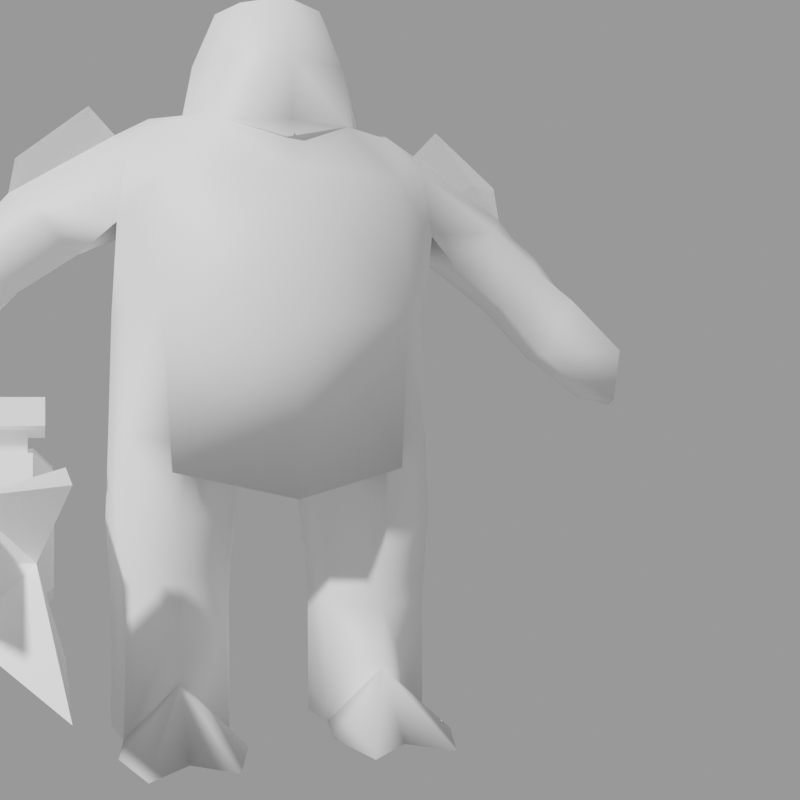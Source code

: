 # Source: ogre.mdl.blend  (saved by Blender 4.5.90; exported with 4.5.12 LTS)
import bpy
from mathutils import Matrix  # noqa: F401  (used for matrix-valued properties, if any)

bpy.ops.wm.read_factory_settings(use_empty=True)
scene = bpy.context.scene
scene.name = 'Empty'

# ---- images (referenced by path relative to the original .blend; pixels are not part of the script)
import os
ASSET_DIR = os.environ.get("B2B_ASSET_DIR", "")  # directory of the original .blend (textures are referenced by path, not embedded)
HERE = os.path.dirname(os.path.abspath(__file__))  # packed textures are extracted next to this script under _unpacked/

def load_image(name, relpath, width, height, colorspace="sRGB"):
    """Load a texture the original file referenced (path relative to the .blend, or extracted next to this script)."""
    p = next((c for c in (os.path.join(HERE, relpath), os.path.join(ASSET_DIR, relpath)) if relpath and os.path.exists(c)), "")
    if p:
        img = bpy.data.images.load(p, check_existing=True)
        img.name = name
    else:  # same state as the original file: an image datablock whose file is absent (Cycles renders it pink)
        img = bpy.data.images.new(name, width, height)
        img.source = "FILE"
        img.filepath = "//" + (relpath or name)
    img.colorspace_settings.name = colorspace
    return img
img_ogre_mdl_0_png = load_image('ogre.mdl.0.png', 'textures/ogre.mdl.0.png', 1024, 1024, 'sRGB')

# ---- materials (node trees are filled in below, after node groups)
mat_skin0 = bpy.data.materials.new('skin0')

# ---- material node trees
mat_skin0.use_nodes = True; mat_skin0.node_tree.nodes.clear()
_N = mat_skin0.node_tree.nodes; _L = mat_skin0.node_tree.links
n0 = _N.new('ShaderNodeBsdfPrincipled'); n0.name = 'Principled BSDF'; n0.location = (10, 300)
n1 = _N.new('ShaderNodeOutputMaterial'); n1.name = 'Material Output'; n1.location = (300, 300)
n2 = _N.new('ShaderNodeTexImage'); n2.name = 'Image Texture'; n2.location = (-295, 280)
n2.image = img_ogre_mdl_0_png
n2.interpolation = 'Closest'
_L.new(n0.outputs[0], n1.inputs[0])
_L.new(n2.outputs[1], n0.inputs[0])
n1.is_active_output = True

# ---- cameras
cam_camera = bpy.data.cameras.new('Camera')

# ---- meshes
me_barrelfang = bpy.data.meshes.new('barrelfang')
me_barrelfang.from_pydata([(-9.537e-07, -1.919, 7.559), (-5.694, -0.9078, 7.345), (-5.694, -0.289, 7.579), (-7.958, -0.9078, 7.345), (-7.958, -0.289, 7.579), (-5.694, -0.3983, 5.999), (-5.694, 0.2205, 6.233), (-7.958, -0.3983, 5.999), (-7.958, 0.2205, 6.233), (-8.331, -1.037, 7.223), (-8.331, -0.7494, 7.861), (-8.331, -0.3993, 6.936), (-8.331, -0.112, 7.573), (-5.321, -1.037, 7.223), (-5.321, -0.7494, 7.861), (-5.321, -0.3993, 6.936), (-5.321, -0.112, 7.573), (-8.702, -3.963, 6.464), (-8.702, -8.775, 6.464), (-8.702, -8.775, 2.716), (-6.826, -3.963, 3.266), (-5.5, -3.963, 4.59), (-4.952, -3.963, 2.715), (-4.952, -8.775, 2.715), (-6.826, -3.963, 5.916), (-4.952, -3.963, 6.465), (-4.952, -8.775, 6.465), (-8.386, -3.276, 3.029), (-8.15, -3.963, 4.59), (-6.826, -3.268, 3.559), (-8.702, -3.963, 2.716), (-5.265, -3.276, 3.03), (-6.826, -3.261, 5.639), (-5.795, -3.268, 4.59), (-6.826, -3.516, 4.59), (-5.267, -3.276, 6.151), (-8.386, -3.276, 6.151), (-7.875, -3.261, 4.59), (-5.579, -2.51, 5.681), (-5.579, -2.51, 3.499), (-5.579, -1.149, 6.619), (-5.579, 1.799, 6.619), (-5.579, 4.035, 5.563), (-5.579, 4.035, 3.604), (-5.579, 3.41, 2.963), (-5.579, -1.274, 2.963), (-5.14, -1.79, 5.456), (-5.14, -1.79, 3.775), (-5.14, -0.7417, 6.17), (-5.14, 1.703, 6.17), (-5.14, 3.258, 5.363), (-5.14, 3.258, 3.856), (-5.14, 2.777, 3.362), (-5.14, -0.838, 3.362), (-8.073, -2.51, 5.681), (-8.073, -2.51, 3.499), (-8.073, -1.149, 6.619), (-8.073, 1.799, 6.619), (-8.073, 4.035, 5.563), (-8.073, 4.035, 3.604), (-8.073, 3.41, 2.963), (-8.073, -1.274, 2.963), (-8.513, -1.79, 5.456), (-8.513, -1.79, 3.775), (-8.513, -0.7417, 6.17), (-8.513, 1.703, 6.17), (-8.513, 3.258, 5.363), (-8.513, 3.258, 3.856), (-8.513, 2.777, 3.362), (-8.513, -0.838, 3.362), (-10.29, 2.836, 4.073), (-10.29, 2.836, 5.055), (-8.281, 2.836, 4.073), (-8.281, 2.836, 5.055), (-9.562, 0.743, 4.073), (-9.562, 0.743, 5.055), (-8.281, 0.743, 4.073), (-8.281, 0.743, 5.055), (-6.826, -2.351, 3.669), (-6.826, -2.351, 5.511), (-6.826, -3.443, 3.669), (-6.826, -3.443, 5.511), (-7.749, -3.443, 4.59), (-5.904, -3.443, 4.59), (-7.749, -2.351, 4.59), (-5.904, -2.351, 4.59), (-6.249, 3.653, 4.287), (-6.523, 3.653, 4.012), (-6.249, 4.661, 4.287), (-6.523, 4.661, 4.012), (-7.129, 3.653, 5.168), (-7.404, 3.653, 4.893), (-7.129, 4.661, 5.168), (-7.404, 4.661, 4.893), (-6.251, 3.653, 4.014), (-6.251, 4.661, 4.014), (-7.402, 3.653, 5.166), (-7.402, 4.661, 5.166), (-5.92, 5.263, 3.14), (-8.277, 5.263, 5.497), (-8.094, 4.602, 5.311), (-6.105, 4.602, 3.323), (-5.376, 5.263, 3.683), (-7.733, 5.263, 6.04), (-7.548, 4.602, 5.857), (-5.559, 4.602, 3.869), (-2.969, 0.2341, 14.5), (-2.906, -0.8064, 14.05), (-1.529, -1.333, 14.29), (-2.185, 0.07699, 14.61), (-6.839, -0.4848, 11.14), (-5.569, -0.6248, 12.1), (-6.554, 0.3422, 12.06), (-3.885, 0.3008, 3.828), (-3.054, 1.55, 4.902), (-2.982, 1.526, 2.833), (-2.4, -3.014, 0.0307), (-1.184, -0.726, 0.01594), (-0.9824, -2.154, 0.03061), (-1.463, -3.88, 0.0307), (-3.585, -1.022, 6.931), (-3.554, -1.02, 9.815), (-3.831, 0.1128, 9.772), (-3.903, 0.1725, 6.931), (-1.925, 2.532, 12.11), (-1.036e-06, 2.834, 12.08), (-7.702e-07, 2.659, 8.662), (-1.828, 2.398, 8.753), (-7.189, 0.9727, 8.966), (-8.47, 0.264, 7.916), (-8.961, 1.338, 7.859), (-0.99, 0.5191, 2.833), (-0.9393, 0.5528, 3.828), (-1.218, -0.6956, 3.828), (-1.268, -0.7714, 2.833), (-8.077, 0.3456, 10.61), (-7.911, -0.4317, 10.39), (-7.174, 0.3923, 11.62), (-3.615, -0.726, 0.0307), (-3.812, 0.4394, 0.0307), (-0.9872, 0.4394, 0.01594), (-1.342e-06, 0.1494, 17.69), (-1.392, 0.184, 17.15), (-0.9543, -0.8298, 17.14), (-1.27, 1.527, 15.72), (-1.279e-06, 1.989, 15.79), (-1.177e-06, 1.922, 14.47), (-1.618, 1.615, 14.49), (-3.779, -0.9855, 11.83), (-2.878, -1.848, 9.865), (-2.704, -1.665, 13.05), (-2.989, 1.787, 0.0307), (-1.811, 1.787, 0.0307), (-2.4, -1.529, 3.828), (-2.4, -1.308, 2.833), (-2.367, -1.691, 6.931), (-2.947, 1.095, 14.29), (-3.607, 1.637, 13.62), (-1.084e-06, -2.117, 15.59), (-1.363, -1.381, 15.68), (-9.781e-07, -2.08, 14.16), (-0.6351, 0.7149, 6.494), (-1.648, 2.063, 6.931), (-6.236e-07, 1.936, 7.139), (-5.656e-07, 0.6451, 7.118), (-2.4, -1.284, 1.368), (-9.769e-07, -1.617, 13.88), (-2.662, -2.042, 6.202), (-5.93, -0.4132, 10.19), (-4.621, -0.5693, 11.09), (-3.197, 1.557, 8.973), (-3.151, 1.699, 6.931), (-8.534e-07, -2.749, 12.9), (-2.953e-07, -2.927, 5.606), (-4.868e-07, -1.919, 7.559), (-5.083e-07, -0.6807, 7.127), (-0.9676, -0.6667, 6.666), (-1.239e-06, -1.382, 17.21), (-3.96, 0.2419, 5.044), (-3.665, -1.036, 5.044), (-2.438, -1.596, 5.076), (-1.075, -0.7454, 5.044), (-3.739, 0.3407, 14.08), (-3.532, -0.8893, 13.34), (-9.49, 0.2474, 8.933), (-9.06, -0.8587, 9.099), (-5.445, 1.539, 10.81), (-3.337, -3.88, 0.0307), (-3.815, 0.3904, 2.833), (-5.403, 1.477, 12.24), (-4.588, 1.458, 11.37), (-6.197, 1.548, 11.6), (-3.34, 1.541, 11.91), (-0.7966, 0.6644, 5.044), (-1.951, 0.1097, 15.81), (-5.801e-07, -3.215, 9.544), (-6.125, 0.3457, 12.57), (-1.745, 1.722, 4.902), (-9.081, 1.33, 9.076), (-7.921, 0.992, 10.3), (-6.942, 1.347, 11.03), (-3.555, -0.8765, 2.833), (-9.333, 0.2474, 7.664), (-8.886, -0.8669, 7.812), (-7.128, -0.403, 8.976), (-6.155, 1.345, 10.2), (-3.617, -0.8787, 3.828), (-0.9743, 1.224, 17.2), (-1.38e-06, 1.576, 17.36), (-1.884, 2.108, 13.59), (-1.818, 1.575, 2.833), (-3.817, -2.154, 0.0308), (-4.347, 0.3401, 14.73), (-5.978, 0.3427, 13.39), (-1.132e-06, 2.409, 13.6), (2.969, 0.2341, 14.5), (2.185, 0.07699, 14.61), (1.529, -1.333, 14.29), (2.906, -0.8064, 14.05), (6.839, -0.4848, 11.14), (6.554, 0.3422, 12.06), (5.569, -0.6248, 12.1), (3.885, 0.3008, 3.828), (2.982, 1.526, 2.833), (3.054, 1.55, 4.902), (2.4, -3.014, 0.03071), (1.463, -3.88, 0.03071), (0.9824, -2.154, 0.03061), (1.184, -0.726, 0.01594), (3.585, -1.022, 6.931), (3.903, 0.1725, 6.931), (3.831, 0.1128, 9.772), (3.554, -1.02, 9.815), (1.925, 2.532, 12.11), (1.828, 2.398, 8.753), (7.189, 0.9727, 8.966), (8.961, 1.338, 7.859), (8.47, 0.264, 7.916), (0.99, 0.5191, 2.833), (1.268, -0.7714, 2.833), (1.218, -0.6956, 3.828), (0.9393, 0.5528, 3.828), (8.077, 0.3456, 10.61), (7.174, 0.3923, 11.62), (7.911, -0.4317, 10.39), (3.615, -0.726, 0.03071), (0.9872, 0.4394, 0.01594), (3.812, 0.4394, 0.03071), (0.9543, -0.8298, 17.14), (1.392, 0.184, 17.15), (1.27, 1.527, 15.72), (1.618, 1.615, 14.49), (3.779, -0.9855, 11.83), (2.704, -1.665, 13.05), (2.878, -1.848, 9.865), (1.811, 1.787, 0.03071), (2.989, 1.787, 0.03071), (2.4, -1.529, 3.828), (2.4, -1.308, 2.833), (2.367, -1.691, 6.931), (2.947, 1.095, 14.29), (3.607, 1.637, 13.62), (1.363, -1.381, 15.68), (0.6351, 0.7149, 6.494), (1.648, 2.063, 6.931), (2.4, -1.284, 1.368), (2.662, -2.042, 6.202), (5.93, -0.4132, 10.19), (4.621, -0.5693, 11.09), (3.151, 1.699, 6.931), (3.197, 1.557, 8.973), (0.9676, -0.6667, 6.666), (3.665, -1.036, 5.044), (3.96, 0.2419, 5.044), (1.075, -0.7454, 5.044), (2.438, -1.596, 5.076), (3.739, 0.3407, 14.08), (3.532, -0.8893, 13.34), (9.06, -0.8587, 9.099), (9.49, 0.2474, 8.933), (5.445, 1.539, 10.81), (3.337, -3.88, 0.03071), (3.815, 0.3904, 2.833), (5.403, 1.477, 12.24), (6.197, 1.548, 11.6), (4.588, 1.458, 11.37), (3.34, 1.541, 11.91), (0.7966, 0.6644, 5.044), (1.951, 0.1098, 15.81), (6.125, 0.3457, 12.57), (1.745, 1.722, 4.902), (7.921, 0.992, 10.3), (9.081, 1.33, 9.076), (6.942, 1.347, 11.03), (3.555, -0.8765, 2.833), (8.886, -0.8669, 7.812), (9.333, 0.2474, 7.664), (6.155, 1.345, 10.2), (7.128, -0.403, 8.976), (3.617, -0.8787, 3.828), (0.9743, 1.224, 17.2), (1.884, 2.108, 13.59), (1.818, 1.575, 2.833), (3.817, -2.154, 0.0308), (4.347, 0.3401, 14.73), (5.978, 0.3427, 13.39)], [], [(2, 1, 5, 6), (3, 7, 5, 1), (4, 8, 7, 3), (9, 10, 12, 11), (11, 15, 13, 9), (10, 14, 16, 12), (4, 2, 6, 8), (11, 12, 16, 15), (13, 15, 16, 14), (9, 13, 14, 10), (28, 24, 18), (28, 37, 27, 30), (18, 17, 28), (21, 26, 24), (21, 33, 35, 25), (21, 22, 31, 33), (19, 30, 20), (28, 19, 20), (30, 27, 29, 20), (24, 34, 21), (26, 21, 25), (22, 20, 29, 31), (23, 20, 22), (21, 20, 23), (20, 34, 28), (20, 21, 34), (28, 17, 36, 37), (19, 28, 30), (17, 24, 32, 36), (23, 22, 21), (18, 24, 17), (26, 25, 24), (28, 34, 24), (24, 25, 35, 32), (33, 32, 35), (32, 37, 36), (29, 27, 37), (32, 33, 29, 37), (29, 33, 31), (54, 62, 63, 55), (44, 43, 51, 52), (58, 57, 41, 42), (59, 67, 66, 58), (57, 56, 40, 41), (58, 66, 65, 57), (61, 60, 44, 45), (56, 64, 62, 54), (57, 65, 64, 56), (55, 61, 45, 39), (55, 63, 69, 61), (60, 59, 43, 44), (59, 58, 42, 43), (61, 69, 68, 60), (62, 64, 65, 66, 67, 68, 69, 63), (60, 68, 67, 59), (46, 47, 53, 52, 51, 50, 49, 48), (40, 38, 46, 48), (43, 42, 50, 51), (41, 40, 48, 49), (39, 45, 53, 47), (38, 39, 47, 46), (45, 44, 52, 53), (42, 41, 49, 50), (56, 54, 38, 40), (38, 54, 55, 39), (70, 71, 73, 72), (76, 77, 75, 74), (74, 75, 71, 70), (72, 76, 74, 70), (77, 73, 71, 75), (78, 80, 82, 84), (79, 84, 82, 81), (79, 81, 83, 85), (78, 85, 83, 80), (90, 86, 88, 92), (95, 94, 87, 89), (95, 88, 86, 94), (97, 96, 90, 92), (87, 91, 93, 89), (97, 93, 91, 96), (102, 105, 101, 98), (98, 99, 103, 102), (101, 105, 104, 100), (101, 100, 99, 98), (105, 102, 103, 104), (103, 99, 100, 104), (106, 107, 108, 109), (110, 111, 112), (113, 114, 115), (116, 117, 118, 119), (120, 121, 122, 123), (124, 125, 126, 127), (128, 129, 130), (131, 132, 133, 134), (135, 136, 110, 137), (138, 139, 140, 117), (141, 142, 143), (144, 145, 146, 147), (148, 149, 150), (139, 151, 152, 140), (153, 154, 134, 133), (120, 155, 149, 121), (156, 147, 157), (158, 159, 108, 160), (161, 162, 163, 164), (165, 118, 117), (160, 108, 166), (127, 163, 162), (149, 155, 167), (168, 169, 111, 110), (116, 138, 117), (122, 170, 171, 123), (108, 150, 172, 166), (173, 167, 155, 174), (175, 176, 161, 164), (177, 143, 159, 158), (123, 178, 179, 120), (155, 180, 181, 176), (182, 156, 157), (148, 150, 183), (135, 184, 185, 136), (186, 169, 168), (116, 165, 187), (151, 139, 188, 115), (189, 190, 186, 191), (192, 122, 148), (148, 183, 111, 169), (193, 161, 176, 181), (194, 144, 147, 109), (195, 149, 167, 173), (176, 175, 174, 155), (150, 107, 183), (196, 111, 183, 182), (120, 179, 180, 155), (171, 162, 197, 114), (128, 130, 198, 199), (172, 150, 149, 195), (112, 191, 200, 137), (132, 193, 181, 133), (190, 169, 186), (122, 192, 170), (138, 165, 154, 201), (185, 184, 202, 203), (168, 204, 128, 205), (178, 113, 206, 179), (115, 188, 113), (116, 119, 165), (205, 128, 199, 200), (192, 148, 169, 190), (204, 136, 185, 203), (145, 144, 207, 208), (168, 205, 186), (117, 140, 131, 134), (196, 182, 157, 189), (179, 206, 153, 180), (143, 177, 141), (180, 153, 133, 181), (156, 182, 106), (192, 157, 209), (114, 113, 178), (192, 190, 189, 157), (140, 152, 210, 131), (168, 110, 136, 204), (207, 141, 208), (112, 196, 189, 191), (161, 193, 197, 162), (147, 209, 157), (138, 116, 187, 211), (132, 210, 197), (137, 110, 112), (191, 186, 205, 200), (142, 207, 144, 194), (113, 188, 201, 206), (114, 197, 210, 115), (114, 178, 123, 171), (134, 154, 165, 117), (112, 111, 196), (107, 182, 183), (139, 138, 201, 188), (211, 187, 165), (206, 201, 154, 153), (137, 200, 199, 135), (210, 132, 131), (115, 210, 152, 151), (197, 193, 132), (212, 213, 196, 182), (184, 198, 130, 202), (135, 199, 198, 184), (203, 202, 129), (129, 202, 130), (204, 203, 129), (128, 204, 129), (165, 138, 211), (165, 119, 118), (109, 108, 159, 194), (194, 159, 143, 142), (141, 207, 142), (109, 147, 156, 106), (182, 107, 106), (150, 108, 107), (209, 124, 192), (147, 146, 214, 209), (162, 171, 127), (127, 170, 192, 124), (209, 214, 125, 124), (171, 170, 127), (148, 122, 121), (127, 126, 163), (148, 121, 149), (215, 216, 217, 218), (219, 220, 221), (222, 223, 224), (225, 226, 227, 228), (229, 230, 231, 232), (233, 234, 126, 125), (235, 236, 237), (238, 239, 240, 241), (242, 243, 219, 244), (245, 228, 246, 247), (141, 248, 249), (250, 251, 146, 145), (252, 253, 254), (247, 246, 255, 256), (257, 240, 239, 258), (229, 232, 254, 259), (260, 261, 251), (158, 160, 217, 262), (263, 164, 163, 264), (265, 228, 227), (160, 166, 217), (234, 264, 163), (254, 266, 259), (267, 219, 221, 268), (225, 228, 245), (231, 230, 269, 270), (217, 166, 172, 253), (173, 174, 259, 266), (175, 164, 263, 271), (177, 158, 262, 248), (230, 229, 272, 273), (259, 271, 274, 275), (276, 261, 260), (252, 277, 253), (242, 244, 278, 279), (280, 267, 268), (225, 281, 265), (256, 223, 282, 247), (283, 284, 280, 285), (286, 252, 231), (252, 268, 221, 277), (287, 274, 271, 263), (288, 216, 251, 250), (195, 173, 266, 254), (271, 259, 174, 175), (253, 277, 218), (289, 276, 277, 221), (229, 259, 275, 272), (269, 224, 290, 264), (235, 291, 292, 236), (172, 195, 254, 253), (220, 243, 293, 284), (241, 240, 274, 287), (285, 280, 268), (231, 270, 286), (245, 294, 258, 265), (278, 295, 296, 279), (267, 297, 235, 298), (273, 272, 299, 222), (223, 222, 282), (225, 265, 226), (297, 293, 291, 235), (286, 285, 268, 252), (298, 295, 278, 244), (145, 208, 300, 250), (267, 280, 297), (228, 239, 238, 246), (289, 283, 261, 276), (272, 275, 257, 299), (248, 141, 177), (275, 274, 240, 257), (260, 215, 276), (286, 301, 261), (224, 273, 222), (286, 261, 283, 285), (246, 238, 302, 255), (267, 298, 244, 219), (300, 208, 141), (220, 284, 283, 289), (263, 264, 290, 287), (251, 261, 301), (245, 303, 281, 225), (241, 290, 302), (243, 220, 219), (284, 293, 297, 280), (249, 288, 250, 300), (222, 299, 294, 282), (224, 223, 302, 290), (224, 269, 230, 273), (239, 228, 265, 258), (220, 289, 221), (218, 277, 276), (247, 282, 294, 245), (303, 265, 281), (299, 257, 258, 294), (243, 242, 291, 293), (302, 238, 241), (223, 256, 255, 302), (290, 241, 287), (304, 276, 289, 305), (279, 296, 236, 292), (242, 279, 292, 291), (295, 237, 296), (237, 236, 296), (298, 237, 295), (235, 237, 298), (265, 303, 245), (265, 227, 226), (216, 288, 262, 217), (288, 249, 248, 262), (141, 249, 300), (216, 215, 260, 251), (276, 215, 218), (253, 218, 217), (301, 286, 233), (251, 301, 214, 146), (264, 234, 269), (234, 233, 286, 270), (301, 233, 125, 214), (269, 234, 270), (252, 232, 231), (234, 163, 126), (252, 254, 232), (212, 182, 196, 213), (304, 305, 289, 276)])
me_barrelfang.polygons.foreach_set('use_smooth', [0, 0, 0, 0, 0, 0, 0, 0, 0, 0, 0, 0, 0, 0, 0, 0, 0, 0, 0, 0, 0, 0, 0, 0, 0, 0, 0, 0, 0, 0, 0, 0, 0, 0, 0, 0, 0, 0, 0, 0, 0, 0, 0, 0, 0, 0, 0, 0, 0, 0, 0, 0, 0, 0, 0, 0, 0, 0, 0, 0, 0, 0, 0, 0, 0, 0, 0, 0, 0, 0, 0, 0, 0, 0, 0, 0, 0, 0, 0, 0, 0, 0, 0, 0, 0, 0, 1, 1, 1, 1, 1, 1, 1, 1, 1, 1, 1, 1, 1, 1, 1, 1, 1, 1, 1, 1, 1, 1, 1, 1, 1, 1, 1, 1, 1, 1, 1, 1, 1, 1, 1, 1, 1, 1, 1, 1, 1, 1, 1, 1, 1, 1, 1, 1, 1, 1, 1, 1, 1, 1, 1, 1, 1, 1, 1, 1, 1, 1, 1, 1, 1, 1, 1, 1, 1, 1, 1, 1, 1, 1, 1, 1, 1, 1, 1, 1, 1, 1, 1, 1, 1, 1, 1, 1, 1, 1, 1, 1, 1, 1, 1, 1, 1, 1, 1, 1, 1, 1, 1, 1, 1, 1, 1, 1, 1, 1, 1, 1, 1, 1, 1, 1, 1, 1, 1, 1, 1, 1, 1, 1, 1, 1, 1, 1, 1, 1, 1, 1, 1, 1, 1, 1, 1, 1, 1, 1, 1, 1, 1, 1, 1, 1, 1, 1, 1, 1, 1, 1, 1, 1, 1, 1, 1, 1, 1, 1, 1, 1, 1, 1, 1, 1, 1, 1, 1, 1, 1, 1, 1, 1, 1, 1, 1, 1, 1, 1, 1, 1, 1, 1, 1, 1, 1, 1, 1, 1, 1, 1, 1, 1, 1, 1, 1, 1, 1, 1, 1, 1, 1, 1, 1, 1, 1, 1, 1, 1, 1, 1, 1, 1, 1, 1, 1, 1, 1, 1, 1, 1, 1, 1, 1, 1, 1, 1, 1, 1, 1, 1, 1, 1, 1, 1, 1, 1, 1, 1, 1, 1, 1, 1, 1, 1, 1, 1])
_k = set([(182, 196), (182, 212), (196, 213), (212, 213), (276, 289), (276, 304), (289, 305), (304, 305)])
me_barrelfang.attributes.new('sharp_edge', 'BOOLEAN', 'EDGE').data.foreach_set('value', [ (min(e.vertices), max(e.vertices)) in _k for e in me_barrelfang.edges])
_uv = me_barrelfang.uv_layers.new(name='UVMap')
_uv.uv.foreach_set('vector', [0.9902, 0.3965, 0.9902, 0.416, 0.9512, 0.416, 0.9512, 0.3965, 0.9902, 0.3184, 0.9512, 0.3184, 0.9512, 0.2559, 0.9902, 0.2559, 0.9902, 0.334, 0.9512, 0.334, 0.9512, 0.3184, 0.9902, 0.3184, 0.1504, 0.9863, 0.1504, 0.9668, 0.1699, 0.9668, 0.1699, 0.9863, 0.1699, 0.9082, 0.252, 0.9082, 0.252, 0.9277, 0.1699, 0.9277, 0.1699, 0.9473, 0.252, 0.9473, 0.252, 0.9668, 0.1699, 0.9668, 0.9902, 0.334, 0.9902, 0.3965, 0.9512, 0.3965, 0.9512, 0.334, 0.1699, 0.9863, 0.1699, 0.9668, 0.252, 0.9668, 0.252, 0.9863, 0.2715, 0.9863, 0.252, 0.9863, 0.252, 0.9668, 0.2715, 0.9668, 0.1699, 0.9277, 0.252, 0.9277, 0.252, 0.9473, 0.1699, 0.9473, 0.7793, 0.1738, 0.8223, 0.1309, 0.9004, 0.252, 0.8027, 0.6699, 0.8223, 0.6699, 0.8223, 0.7129, 0.8027, 0.7129, 0.6621, 0.627, 0.8027, 0.627, 0.8027, 0.6699, 0.7793, 0.08789, 0.9004, 0.009766, 0.8223, 0.1309, 0.8027, 0.498, 0.8223, 0.498, 0.8223, 0.541, 0.8027, 0.541, 0.8027, 0.498, 0.8027, 0.4551, 0.8223, 0.4551, 0.8223, 0.498, 0.6621, 0.7129, 0.8027, 0.7129, 0.8027, 0.7559, 0.7793, 0.1738, 0.6582, 0.252, 0.7363, 0.1309, 0.8027, 0.7129, 0.8223, 0.7129, 0.8223, 0.7559, 0.8027, 0.7559, 0.8223, 0.1309, 0.7793, 0.1309, 0.7793, 0.08789, 0.6621, 0.541, 0.8027, 0.498, 0.8027, 0.541, 0.8027, 0.4551, 0.8027, 0.4121, 0.8223, 0.4121, 0.8223, 0.4551, 0.6621, 0.4551, 0.8027, 0.4121, 0.8027, 0.4551, 0.7793, 0.08789, 0.7363, 0.1309, 0.6582, 0.009766, 0.7363, 0.1309, 0.7793, 0.1309, 0.7793, 0.1738, 0.7363, 0.1309, 0.7793, 0.08789, 0.7793, 0.1309, 0.8027, 0.6699, 0.8027, 0.627, 0.8223, 0.627, 0.8223, 0.6699, 0.6621, 0.7129, 0.8027, 0.6699, 0.8027, 0.7129, 0.8027, 0.627, 0.8027, 0.584, 0.8223, 0.584, 0.8223, 0.627, 0.6621, 0.4551, 0.8027, 0.4551, 0.8027, 0.498, 0.6621, 0.627, 0.8027, 0.584, 0.8027, 0.627, 0.6621, 0.541, 0.8027, 0.541, 0.8027, 0.584, 0.7793, 0.1738, 0.7793, 0.1309, 0.8223, 0.1309, 0.8027, 0.584, 0.8027, 0.541, 0.8223, 0.541, 0.8223, 0.584, 0.4434, 0.9199, 0.416, 0.9473, 0.4004, 0.9043, 0.416, 0.9473, 0.4434, 0.9746, 0.4004, 0.9902, 0.4707, 0.9473, 0.4863, 0.9902, 0.4434, 0.9746, 0.416, 0.9473, 0.4434, 0.9199, 0.4707, 0.9473, 0.4434, 0.9746, 0.4707, 0.9473, 0.4434, 0.9199, 0.4863, 0.9043, 0.7168, 0.9824, 0.7246, 0.959, 0.7676, 0.959, 0.7793, 0.9824, 0.8652, 0.8184, 0.8809, 0.7988, 0.8926, 0.8223, 0.8809, 0.8379, 0.8574, 0.6035, 0.8574, 0.5332, 0.9238, 0.5332, 0.9238, 0.6035, 0.7793, 0.7988, 0.7676, 0.8223, 0.7285, 0.8223, 0.7207, 0.7988, 0.8574, 0.5332, 0.8574, 0.4551, 0.9238, 0.4551, 0.9238, 0.5332, 0.7207, 0.7988, 0.7285, 0.8223, 0.7051, 0.8652, 0.6855, 0.8574, 0.7949, 0.9473, 0.7949, 0.8184, 0.8652, 0.8184, 0.8652, 0.9473, 0.6855, 0.9434, 0.7051, 0.9316, 0.7246, 0.959, 0.7168, 0.9824, 0.6855, 0.8574, 0.7051, 0.8652, 0.7051, 0.9316, 0.6855, 0.9434, 0.8574, 0.3496, 0.8574, 0.3105, 0.9238, 0.3105, 0.9238, 0.3496, 0.7793, 0.9824, 0.7676, 0.959, 0.7793, 0.9316, 0.7949, 0.9473, 0.8574, 0.6816, 0.8574, 0.6543, 0.9238, 0.6543, 0.9238, 0.6816, 0.8574, 0.6543, 0.8574, 0.6035, 0.9238, 0.6035, 0.9238, 0.6543, 0.7949, 0.9473, 0.7793, 0.9316, 0.7793, 0.8379, 0.7949, 0.8184, 0.7246, 0.959, 0.7051, 0.9316, 0.7051, 0.8652, 0.7285, 0.8223, 0.7676, 0.8223, 0.7793, 0.8379, 0.7793, 0.9316, 0.7676, 0.959, 0.7949, 0.8184, 0.7793, 0.8379, 0.7676, 0.8223, 0.7793, 0.7988, 0.9355, 0.959, 0.8926, 0.959, 0.8809, 0.9316, 0.8809, 0.8379, 0.8926, 0.8223, 0.9316, 0.8223, 0.9551, 0.8652, 0.9551, 0.9316, 0.9746, 0.9434, 0.9434, 0.9824, 0.9355, 0.959, 0.9551, 0.9316, 0.8809, 0.7988, 0.9395, 0.7988, 0.9316, 0.8223, 0.8926, 0.8223, 0.9746, 0.8574, 0.9746, 0.9434, 0.9551, 0.9316, 0.9551, 0.8652, 0.8809, 0.9824, 0.8652, 0.9473, 0.8809, 0.9316, 0.8926, 0.959, 0.9434, 0.9824, 0.8809, 0.9824, 0.8926, 0.959, 0.9355, 0.959, 0.8652, 0.9473, 0.8652, 0.8184, 0.8809, 0.8379, 0.8809, 0.9316, 0.9395, 0.7988, 0.9746, 0.8574, 0.9551, 0.8652, 0.9316, 0.8223, 0.8574, 0.4551, 0.8574, 0.4082, 0.9238, 0.4082, 0.9238, 0.4551, 0.9238, 0.4082, 0.8574, 0.4082, 0.8574, 0.3496, 0.9238, 0.3496, 0.748, 0.3262, 0.748, 0.2988, 0.8027, 0.2988, 0.8027, 0.3262, 0.6543, 0.3262, 0.6543, 0.2988, 0.6895, 0.2988, 0.6895, 0.3262, 0.6895, 0.3262, 0.6895, 0.2988, 0.748, 0.2988, 0.748, 0.3262, 0.8027, 0.3262, 0.8027, 0.3848, 0.7676, 0.3848, 0.748, 0.3262, 0.8027, 0.2402, 0.8027, 0.2988, 0.748, 0.2988, 0.7676, 0.2402, 0.9902, 0.623, 0.9629, 0.623, 0.9629, 0.5879, 0.9902, 0.5879, 0.9902, 0.5527, 0.9902, 0.5879, 0.9629, 0.5879, 0.9629, 0.5527, 0.9902, 0.5527, 0.9629, 0.5527, 0.9629, 0.5176, 0.9902, 0.5176, 0.9902, 0.4824, 0.9902, 0.5176, 0.9629, 0.5176, 0.9629, 0.4824, 0.9707, 0.7363, 0.9395, 0.7363, 0.9395, 0.709, 0.9707, 0.709, 0.9316, 0.709, 0.9316, 0.7363, 0.9238, 0.7363, 0.9238, 0.709, 0.9316, 0.709, 0.9395, 0.709, 0.9395, 0.7363, 0.9316, 0.7363, 0.9785, 0.709, 0.9785, 0.7363, 0.9707, 0.7363, 0.9707, 0.709, 0.9238, 0.7363, 0.8887, 0.7363, 0.8887, 0.709, 0.9238, 0.709, 0.8809, 0.709, 0.8887, 0.709, 0.8887, 0.7363, 0.8809, 0.7363, 0.9395, 0.03711, 0.9395, 0.01758, 0.959, 0.01758, 0.959, 0.03711, 0.959, 0.03711, 0.959, 0.1309, 0.9395, 0.1309, 0.9395, 0.03711, 0.959, 0.2246, 0.9395, 0.2246, 0.9395, 0.1504, 0.959, 0.1504, 0.9785, 0.04492, 0.9785, 0.123, 0.959, 0.1309, 0.959, 0.03711, 0.9199, 0.04492, 0.9395, 0.03711, 0.9395, 0.1309, 0.9199, 0.123, 0.9395, 0.1309, 0.959, 0.1309, 0.959, 0.1504, 0.9395, 0.1504, 0.0918, 0.9434, 0.123, 0.9434, 0.123, 0.9902, 0.0918, 0.9707, 0.1191, 0.8066, 0.123, 0.8496, 0.0918, 0.8301, 0.166, 0.2754, 0.123, 0.3105, 0.123, 0.248, 0.06055, 0.0957, 0.123, 0.127, 0.08398, 0.1348, 0.03711, 0.1191, 0.2207, 0.4082, 0.2207, 0.4902, 0.1895, 0.4902, 0.1895, 0.4082, 0.09961, 0.5488, 0.04883, 0.5488, 0.04883, 0.4629, 0.09961, 0.4629, 0.1973, 0.7559, 0.1699, 0.709, 0.1973, 0.6934, 0.3262, 0.248, 0.3262, 0.2754, 0.2871, 0.2754, 0.2871, 0.248, 0.0918, 0.7715, 0.1152, 0.7715, 0.1191, 0.8066, 0.0918, 0.8066, 0.123, 0.06055, 0.1543, 0.05664, 0.1543, 0.1348, 0.123, 0.127, 0.3379, 0.8301, 0.2949, 0.8262, 0.3066, 0.7949, 0.2988, 0.9043, 0.3379, 0.9043, 0.3379, 0.9395, 0.291, 0.9395, 0.2207, 0.5488, 0.252, 0.4902, 0.252, 0.5801, 0.1543, 0.05664, 0.1934, 0.08008, 0.1934, 0.1113, 0.1543, 0.1348, 0.2441, 0.2754, 0.2441, 0.248, 0.2871, 0.248, 0.2871, 0.2754, 0.2207, 0.4082, 0.252, 0.4082, 0.252, 0.4902, 0.2207, 0.4902, 0.06836, 0.9434, 0.05273, 0.9707, 0.05273, 0.9199, 0.3379, 0.752, 0.2988, 0.752, 0.2988, 0.7129, 0.3379, 0.7129, 0.04883, 0.3613, 0.08789, 0.3613, 0.08789, 0.3887, 0.04883, 0.3887, 0.2441, 0.2012, 0.2871, 0.1387, 0.2871, 0.1777, 0.3379, 0.7129, 0.2988, 0.7129, 0.3379, 0.6973, 0.09961, 0.4629, 0.04883, 0.4082, 0.09961, 0.4082, 0.252, 0.4902, 0.252, 0.4082, 0.2676, 0.3926, 0.1582, 0.8066, 0.1582, 0.8496, 0.123, 0.8496, 0.1191, 0.8066, 0.06055, 0.0957, 0.123, 0.06055, 0.123, 0.127, 0.1895, 0.4902, 0.1465, 0.4629, 0.1465, 0.4082, 0.1895, 0.4082, 0.2832, 0.6152, 0.252, 0.5801, 0.3379, 0.5801, 0.3379, 0.6152, 0.3379, 0.1035, 0.2598, 0.06836, 0.2715, 0.04492, 0.3379, 0.04492, 0.009766, 0.3887, 0.009766, 0.3613, 0.04883, 0.3613, 0.04883, 0.3887, 0.3379, 0.7949, 0.3066, 0.7949, 0.2988, 0.752, 0.3379, 0.752, 0.166, 0.3613, 0.166, 0.3105, 0.2012, 0.3105, 0.2012, 0.3613, 0.2441, 0.3613, 0.2441, 0.3105, 0.2871, 0.3105, 0.2871, 0.3613, 0.0918, 0.9199, 0.06836, 0.9434, 0.05273, 0.9199, 0.2207, 0.5488, 0.252, 0.5801, 0.2207, 0.5918, 0.0918, 0.7715, 0.0918, 0.7168, 0.1152, 0.7246, 0.1152, 0.7715, 0.2168, 0.8262, 0.1582, 0.8496, 0.1582, 0.8066, 0.2441, 0.1309, 0.2441, 0.2012, 0.2207, 0.1035, 0.123, 0.1738, 0.166, 0.1738, 0.166, 0.248, 0.123, 0.248, 0.05273, 0.8613, 0.01758, 0.8613, 0.01758, 0.8301, 0.05273, 0.8301, 0.1465, 0.5488, 0.1895, 0.4902, 0.2207, 0.5488, 0.1582, 0.8848, 0.123, 0.9199, 0.123, 0.8496, 0.1582, 0.8496, 0.3262, 0.3105, 0.3262, 0.3613, 0.2871, 0.3613, 0.2871, 0.3105, 0.2598, 0.752, 0.2168, 0.752, 0.2168, 0.7129, 0.2598, 0.7129, 0.3379, 0.4902, 0.252, 0.4902, 0.2676, 0.3926, 0.3379, 0.3809, 0.3027, 0.009766, 0.3379, 0.009766, 0.3379, 0.04492, 0.2715, 0.04492, 0.252, 0.5801, 0.2402, 0.6152, 0.2207, 0.5918, 0.0918, 0.8496, 0.123, 0.8496, 0.123, 0.9199, 0.0918, 0.9199, 0.2012, 0.3613, 0.2012, 0.3105, 0.2441, 0.3105, 0.2441, 0.3613, 0.123, 0.3613, 0.08789, 0.3613, 0.08789, 0.3105, 0.123, 0.3105, 0.02539, 0.7559, 0.04883, 0.6973, 0.06836, 0.7246, 0.06836, 0.7715, 0.3379, 0.5801, 0.252, 0.5801, 0.252, 0.4902, 0.3379, 0.4902, 0.0918, 0.8301, 0.05273, 0.8301, 0.05664, 0.8066, 0.0918, 0.8066, 0.3262, 0.2754, 0.3262, 0.3105, 0.2871, 0.3105, 0.2871, 0.2754, 0.2168, 0.8496, 0.1582, 0.8496, 0.2168, 0.8262, 0.1895, 0.4902, 0.1465, 0.5488, 0.1465, 0.4629, 0.2012, 0.1738, 0.2441, 0.2012, 0.2441, 0.248, 0.2012, 0.248, 0.1152, 0.7246, 0.0918, 0.7168, 0.0918, 0.6816, 0.1348, 0.6973, 0.1582, 0.8066, 0.1582, 0.7559, 0.1973, 0.7559, 0.209, 0.8066, 0.166, 0.3105, 0.166, 0.2754, 0.2012, 0.2754, 0.2012, 0.3105, 0.123, 0.248, 0.166, 0.248, 0.166, 0.2754, 0.2441, 0.1309, 0.2676, 0.1035, 0.2441, 0.2012, 0.02539, 0.8066, 0.02539, 0.7559, 0.06836, 0.7715, 0.05664, 0.8066, 0.2168, 0.8848, 0.1582, 0.8848, 0.1582, 0.8496, 0.2168, 0.8496, 0.1582, 0.7559, 0.1152, 0.7715, 0.1152, 0.7246, 0.1348, 0.6973, 0.3379, 0.9043, 0.2988, 0.9043, 0.3105, 0.8574, 0.3379, 0.8652, 0.1582, 0.8066, 0.209, 0.8066, 0.2168, 0.8262, 0.2871, 0.1777, 0.3262, 0.1777, 0.3262, 0.248, 0.2871, 0.248, 0.0918, 0.8496, 0.0918, 0.9199, 0.05273, 0.9199, 0.05273, 0.8613, 0.2012, 0.3105, 0.2012, 0.2754, 0.2441, 0.2754, 0.2441, 0.3105, 0.3066, 0.7949, 0.3379, 0.7949, 0.3379, 0.8301, 0.2441, 0.3105, 0.2441, 0.2754, 0.2871, 0.2754, 0.2871, 0.3105, 0.06836, 0.9434, 0.0918, 0.9199, 0.0918, 0.9434, 0.1465, 0.5488, 0.1465, 0.5918, 0.09961, 0.5918, 0.123, 0.3105, 0.166, 0.2754, 0.166, 0.3105, 0.01758, 0.9004, 0.01758, 0.8613, 0.05273, 0.8613, 0.05273, 0.9199, 0.04883, 0.1738, 0.08789, 0.1738, 0.08789, 0.248, 0.04883, 0.248, 0.1582, 0.8066, 0.1191, 0.8066, 0.1152, 0.7715, 0.1582, 0.7559, 0.3105, 0.8574, 0.3379, 0.8301, 0.3379, 0.8652, 0.0918, 0.8301, 0.0918, 0.8496, 0.05273, 0.8613, 0.05273, 0.8301, 0.04883, 0.3613, 0.04883, 0.3105, 0.08789, 0.3105, 0.08789, 0.3613, 0.09961, 0.6191, 0.09961, 0.5918, 0.1465, 0.5918, 0.123, 0.06055, 0.06055, 0.0957, 0.03711, 0.06836, 0.08398, 0.05664, 0.04883, 0.2754, 0.08789, 0.248, 0.08789, 0.3105, 0.0918, 0.8066, 0.1191, 0.8066, 0.0918, 0.8301, 0.05273, 0.8301, 0.01758, 0.8301, 0.02539, 0.8066, 0.05664, 0.8066, 0.2715, 0.7949, 0.2363, 0.7949, 0.2168, 0.752, 0.2598, 0.752, 0.166, 0.2754, 0.166, 0.248, 0.2012, 0.248, 0.2012, 0.2754, 0.123, 0.3105, 0.08789, 0.3105, 0.08789, 0.248, 0.123, 0.248, 0.123, 0.3105, 0.166, 0.3105, 0.166, 0.3613, 0.123, 0.3613, 0.2871, 0.248, 0.2441, 0.248, 0.2441, 0.2012, 0.2871, 0.1777, 0.0918, 0.8301, 0.123, 0.8496, 0.0918, 0.8496, 0.123, 0.9434, 0.0918, 0.9199, 0.123, 0.9199, 0.166, 0.1738, 0.2012, 0.1738, 0.2012, 0.248, 0.166, 0.248, 0.2012, 0.1387, 0.2207, 0.1035, 0.2441, 0.2012, 0.2012, 0.2754, 0.2012, 0.248, 0.2441, 0.248, 0.2441, 0.2754, 0.0918, 0.8066, 0.05664, 0.8066, 0.06836, 0.7715, 0.0918, 0.7715, 0.08789, 0.248, 0.04883, 0.2754, 0.04883, 0.248, 0.123, 0.248, 0.08789, 0.248, 0.08789, 0.1738, 0.123, 0.1738, 0.08789, 0.3105, 0.04883, 0.3105, 0.04883, 0.2754, 0.2988, 0.6855, 0.2441, 0.6855, 0.2285, 0.666, 0.2988, 0.666, 0.0918, 0.7168, 0.06836, 0.7246, 0.04883, 0.6973, 0.0918, 0.6816, 0.0918, 0.7715, 0.06836, 0.7715, 0.06836, 0.7246, 0.0918, 0.7168, 0.1348, 0.6973, 0.1699, 0.6816, 0.1699, 0.709, 0.1699, 0.709, 0.1699, 0.6816, 0.1973, 0.6934, 0.1582, 0.7559, 0.1348, 0.6973, 0.1699, 0.709, 0.1973, 0.7559, 0.1582, 0.7559, 0.1699, 0.709, 0.2441, 0.2012, 0.2012, 0.1738, 0.2012, 0.1387, 0.2441, 0.2012, 0.2676, 0.1035, 0.2871, 0.1387, 0.2598, 0.7129, 0.2988, 0.7129, 0.2988, 0.752, 0.2598, 0.752, 0.2598, 0.752, 0.2988, 0.752, 0.3066, 0.7949, 0.2715, 0.7949, 0.3379, 0.8301, 0.3105, 0.8574, 0.2949, 0.8262, 0.0918, 0.9707, 0.05273, 0.9707, 0.06836, 0.9434, 0.0918, 0.9434, 0.0918, 0.9199, 0.123, 0.9434, 0.0918, 0.9434, 0.252, 0.5801, 0.2832, 0.6152, 0.2402, 0.6152, 0.09961, 0.5918, 0.09961, 0.5488, 0.1465, 0.5488, 0.09961, 0.6191, 0.04883, 0.6191, 0.04883, 0.5918, 0.09961, 0.5918, 0.09961, 0.4082, 0.1465, 0.4082, 0.09961, 0.4629, 0.09961, 0.4629, 0.1465, 0.4629, 0.1465, 0.5488, 0.09961, 0.5488, 0.09961, 0.5918, 0.04883, 0.5918, 0.04883, 0.5488, 0.09961, 0.5488, 0.1465, 0.4082, 0.1465, 0.4629, 0.09961, 0.4629, 0.2207, 0.5488, 0.1895, 0.4902, 0.2207, 0.4902, 0.09961, 0.4629, 0.04883, 0.4629, 0.04883, 0.4082, 0.2207, 0.5488, 0.2207, 0.4902, 0.252, 0.4902, 0.584, 0.9434, 0.584, 0.9707, 0.5527, 0.9902, 0.5527, 0.9434, 0.5566, 0.8066, 0.584, 0.8301, 0.5527, 0.8496, 0.5098, 0.2754, 0.5527, 0.248, 0.5527, 0.3105, 0.6152, 0.0957, 0.6387, 0.1191, 0.5918, 0.1348, 0.5527, 0.127, 0.4551, 0.4082, 0.4863, 0.4082, 0.4863, 0.4902, 0.4551, 0.4902, 0.5762, 0.5488, 0.5762, 0.4629, 0.627, 0.4629, 0.627, 0.5488, 0.4785, 0.7559, 0.4785, 0.6934, 0.5059, 0.709, 0.3496, 0.248, 0.3848, 0.248, 0.3848, 0.2754, 0.3496, 0.2754, 0.584, 0.7715, 0.584, 0.8066, 0.5566, 0.8066, 0.5605, 0.7715, 0.5527, 0.06055, 0.5527, 0.127, 0.5215, 0.1348, 0.5215, 0.05664, 0.3379, 0.8301, 0.3691, 0.7949, 0.3809, 0.8262, 0.377, 0.9043, 0.3848, 0.9395, 0.3379, 0.9395, 0.3379, 0.9043, 0.4551, 0.5488, 0.4238, 0.5801, 0.4238, 0.4902, 0.5215, 0.05664, 0.5215, 0.1348, 0.4824, 0.1113, 0.4824, 0.08008, 0.4277, 0.2754, 0.3848, 0.2754, 0.3848, 0.248, 0.4277, 0.248, 0.4551, 0.4082, 0.4551, 0.4902, 0.4238, 0.4902, 0.4238, 0.4082, 0.6074, 0.9434, 0.623, 0.9199, 0.623, 0.9707, 0.3379, 0.752, 0.3379, 0.7129, 0.377, 0.7129, 0.377, 0.752, 0.627, 0.3613, 0.627, 0.3887, 0.5879, 0.3887, 0.5879, 0.3613, 0.4277, 0.2012, 0.3848, 0.1777, 0.3848, 0.1387, 0.3379, 0.7129, 0.3379, 0.6973, 0.377, 0.7129, 0.5762, 0.4629, 0.5762, 0.4082, 0.627, 0.4082, 0.4238, 0.4902, 0.4082, 0.3926, 0.4238, 0.4082, 0.5176, 0.8066, 0.5566, 0.8066, 0.5527, 0.8496, 0.5176, 0.8496, 0.6152, 0.0957, 0.5527, 0.127, 0.5527, 0.06055, 0.4863, 0.4902, 0.4863, 0.4082, 0.5293, 0.4082, 0.5293, 0.4629, 0.3887, 0.6152, 0.3379, 0.6152, 0.3379, 0.5801, 0.4238, 0.5801, 0.3379, 0.1035, 0.3379, 0.04492, 0.4043, 0.04492, 0.416, 0.06836, 0.666, 0.3887, 0.627, 0.3887, 0.627, 0.3613, 0.666, 0.3613, 0.3379, 0.7949, 0.3379, 0.752, 0.377, 0.752, 0.3691, 0.7949, 0.5098, 0.3613, 0.4746, 0.3613, 0.4746, 0.3105, 0.5098, 0.3105, 0.4277, 0.3613, 0.3848, 0.3613, 0.3848, 0.3105, 0.4277, 0.3105, 0.584, 0.9199, 0.623, 0.9199, 0.6074, 0.9434, 0.4551, 0.5488, 0.4551, 0.5918, 0.4238, 0.5801, 0.584, 0.7715, 0.5605, 0.7715, 0.5605, 0.7246, 0.584, 0.7168, 0.459, 0.8262, 0.5176, 0.8066, 0.5176, 0.8496, 0.4277, 0.1309, 0.4551, 0.1035, 0.4277, 0.2012, 0.5527, 0.1738, 0.5527, 0.248, 0.5098, 0.248, 0.5098, 0.1738, 0.623, 0.8613, 0.623, 0.8301, 0.6582, 0.8301, 0.6582, 0.8613, 0.5293, 0.5488, 0.4551, 0.5488, 0.4863, 0.4902, 0.5176, 0.8848, 0.5176, 0.8496, 0.5527, 0.8496, 0.5527, 0.9199, 0.3496, 0.3105, 0.3848, 0.3105, 0.3848, 0.3613, 0.3496, 0.3613, 0.416, 0.752, 0.416, 0.7129, 0.459, 0.7129, 0.459, 0.752, 0.3379, 0.4902, 0.3379, 0.3809, 0.4082, 0.3926, 0.4238, 0.4902, 0.373, 0.009766, 0.4043, 0.04492, 0.3379, 0.04492, 0.3379, 0.009766, 0.4238, 0.5801, 0.4551, 0.5918, 0.4355, 0.6152, 0.584, 0.8496, 0.584, 0.9199, 0.5527, 0.9199, 0.5527, 0.8496, 0.4746, 0.3613, 0.4277, 0.3613, 0.4277, 0.3105, 0.4746, 0.3105, 0.5527, 0.3613, 0.5527, 0.3105, 0.5879, 0.3105, 0.5879, 0.3613, 0.6504, 0.7559, 0.6074, 0.7715, 0.6074, 0.7246, 0.627, 0.6973, 0.3379, 0.5801, 0.3379, 0.4902, 0.4238, 0.4902, 0.4238, 0.5801, 0.584, 0.8301, 0.584, 0.8066, 0.6191, 0.8066, 0.623, 0.8301, 0.3496, 0.2754, 0.3848, 0.2754, 0.3848, 0.3105, 0.3496, 0.3105, 0.459, 0.8496, 0.459, 0.8262, 0.5176, 0.8496, 0.4863, 0.4902, 0.5293, 0.4629, 0.5293, 0.5488, 0.4746, 0.1738, 0.4746, 0.248, 0.4277, 0.248, 0.4277, 0.2012, 0.5605, 0.7246, 0.541, 0.6973, 0.584, 0.6816, 0.584, 0.7168, 0.5176, 0.8066, 0.4668, 0.8066, 0.4785, 0.7559, 0.5176, 0.7559, 0.5098, 0.3105, 0.4746, 0.3105, 0.4746, 0.2754, 0.5098, 0.2754, 0.5527, 0.248, 0.5098, 0.2754, 0.5098, 0.248, 0.4277, 0.1309, 0.4277, 0.2012, 0.4043, 0.1035, 0.6504, 0.8066, 0.6191, 0.8066, 0.6074, 0.7715, 0.6504, 0.7559, 0.459, 0.8848, 0.459, 0.8496, 0.5176, 0.8496, 0.5176, 0.8848, 0.5176, 0.7559, 0.541, 0.6973, 0.5605, 0.7246, 0.5605, 0.7715, 0.3379, 0.9043, 0.3379, 0.8652, 0.3652, 0.8574, 0.377, 0.9043, 0.5176, 0.8066, 0.459, 0.8262, 0.4668, 0.8066, 0.3848, 0.1777, 0.3848, 0.248, 0.3496, 0.248, 0.3496, 0.1777, 0.584, 0.8496, 0.623, 0.8613, 0.623, 0.9199, 0.584, 0.9199, 0.4746, 0.3105, 0.4277, 0.3105, 0.4277, 0.2754, 0.4746, 0.2754, 0.3691, 0.7949, 0.3379, 0.8301, 0.3379, 0.7949, 0.4277, 0.3105, 0.3848, 0.3105, 0.3848, 0.2754, 0.4277, 0.2754, 0.6074, 0.9434, 0.584, 0.9434, 0.584, 0.9199, 0.5293, 0.5488, 0.5762, 0.5918, 0.5293, 0.5918, 0.5527, 0.3105, 0.5098, 0.3105, 0.5098, 0.2754, 0.6582, 0.9004, 0.623, 0.9199, 0.623, 0.8613, 0.6582, 0.8613, 0.627, 0.1738, 0.627, 0.248, 0.5879, 0.248, 0.5879, 0.1738, 0.5176, 0.8066, 0.5176, 0.7559, 0.5605, 0.7715, 0.5566, 0.8066, 0.3652, 0.8574, 0.3379, 0.8652, 0.3379, 0.8301, 0.584, 0.8301, 0.623, 0.8301, 0.623, 0.8613, 0.584, 0.8496, 0.627, 0.3613, 0.5879, 0.3613, 0.5879, 0.3105, 0.627, 0.3105, 0.5762, 0.6191, 0.5293, 0.5918, 0.5762, 0.5918, 0.5527, 0.06055, 0.5918, 0.05664, 0.6387, 0.06836, 0.6152, 0.0957, 0.627, 0.2754, 0.5879, 0.3105, 0.5879, 0.248, 0.584, 0.8066, 0.584, 0.8301, 0.5566, 0.8066, 0.623, 0.8301, 0.6191, 0.8066, 0.6504, 0.8066, 0.6582, 0.8301, 0.4043, 0.7949, 0.416, 0.752, 0.459, 0.752, 0.4395, 0.7949, 0.5098, 0.2754, 0.4746, 0.2754, 0.4746, 0.248, 0.5098, 0.248, 0.5527, 0.3105, 0.5527, 0.248, 0.5879, 0.248, 0.5879, 0.3105, 0.5527, 0.3105, 0.5527, 0.3613, 0.5098, 0.3613, 0.5098, 0.3105, 0.3848, 0.248, 0.3848, 0.1777, 0.4277, 0.2012, 0.4277, 0.248, 0.584, 0.8301, 0.584, 0.8496, 0.5527, 0.8496, 0.5527, 0.9434, 0.5527, 0.9199, 0.584, 0.9199, 0.5098, 0.1738, 0.5098, 0.248, 0.4746, 0.248, 0.4746, 0.1738, 0.4746, 0.1387, 0.4277, 0.2012, 0.4551, 0.1035, 0.4746, 0.2754, 0.4277, 0.2754, 0.4277, 0.248, 0.4746, 0.248, 0.584, 0.8066, 0.584, 0.7715, 0.6074, 0.7715, 0.6191, 0.8066, 0.5879, 0.248, 0.627, 0.248, 0.627, 0.2754, 0.5527, 0.248, 0.5527, 0.1738, 0.5879, 0.1738, 0.5879, 0.248, 0.5879, 0.3105, 0.627, 0.2754, 0.627, 0.3105, 0.377, 0.6855, 0.377, 0.666, 0.4473, 0.666, 0.4316, 0.6855, 0.584, 0.7168, 0.584, 0.6816, 0.627, 0.6973, 0.6074, 0.7246, 0.584, 0.7715, 0.584, 0.7168, 0.6074, 0.7246, 0.6074, 0.7715, 0.541, 0.6973, 0.5059, 0.709, 0.5059, 0.6816, 0.5059, 0.709, 0.4785, 0.6934, 0.5059, 0.6816, 0.5176, 0.7559, 0.5059, 0.709, 0.541, 0.6973, 0.4785, 0.7559, 0.5059, 0.709, 0.5176, 0.7559, 0.4277, 0.2012, 0.4746, 0.1387, 0.4746, 0.1738, 0.4277, 0.2012, 0.3848, 0.1387, 0.4043, 0.1035, 0.416, 0.7129, 0.416, 0.752, 0.377, 0.752, 0.377, 0.7129, 0.416, 0.752, 0.4043, 0.7949, 0.3691, 0.7949, 0.377, 0.752, 0.3379, 0.8301, 0.3809, 0.8262, 0.3652, 0.8574, 0.584, 0.9707, 0.584, 0.9434, 0.6074, 0.9434, 0.623, 0.9707, 0.584, 0.9199, 0.584, 0.9434, 0.5527, 0.9434, 0.4238, 0.5801, 0.4355, 0.6152, 0.3887, 0.6152, 0.5762, 0.5918, 0.5293, 0.5488, 0.5762, 0.5488, 0.5762, 0.6191, 0.5762, 0.5918, 0.627, 0.5918, 0.627, 0.6191, 0.5762, 0.4082, 0.5762, 0.4629, 0.5293, 0.4082, 0.5762, 0.4629, 0.5762, 0.5488, 0.5293, 0.5488, 0.5293, 0.4629, 0.5762, 0.5918, 0.5762, 0.5488, 0.627, 0.5488, 0.627, 0.5918, 0.5293, 0.4082, 0.5762, 0.4629, 0.5293, 0.4629, 0.4551, 0.5488, 0.4551, 0.4902, 0.4863, 0.4902, 0.5762, 0.4629, 0.627, 0.4082, 0.627, 0.4629, 0.4551, 0.5488, 0.4238, 0.4902, 0.4551, 0.4902, 0.2988, 0.6309, 0.2988, 0.6504, 0.2285, 0.6504, 0.2441, 0.6309, 0.377, 0.6309, 0.4316, 0.6309, 0.4473, 0.6504, 0.377, 0.6504])
me_barrelfang.materials.append(mat_skin0)
me_barrelfang.update()
me_barrelfang.normals_split_custom_set([tuple(v) for v in zip(*[iter([1.0, 0.0, -6.197e-07, 1.0, 0.0, -6.197e-07, 1.0, 0.0, -6.197e-07, 1.0, 0.0, -6.197e-07, 0.0, -0.9352, -0.354, 0.0, -0.9352, -0.354, 0.0, -0.9352, -0.354, 0.0, -0.9352, -0.354, -1.0, 1.001e-06, -6.197e-07, -1.0, 1.001e-06, -6.197e-07, -1.0, 1.001e-06, -6.197e-07, -1.0, 1.001e-06, -6.197e-07, -1.0, 0.0, 0.0, -1.0, 0.0, 0.0, -1.0, 0.0, 0.0, -1.0, 0.0, 0.0, 0.0, -0.411, -0.9116, 0.0, -0.411, -0.9116, 0.0, -0.411, -0.9116, 0.0, -0.411, -0.9116, 0.0, 0.411, 0.9116, 0.0, 0.411, 0.9116, 0.0, 0.411, 0.9116, 0.0, 0.411, 0.9116, 0.0, 0.9352, 0.354, 0.0, 0.9352, 0.354, 0.0, 0.9352, 0.354, 0.0, 0.9352, 0.354, 0.0, 0.9116, -0.411, 0.0, 0.9116, -0.411, 0.0, 0.9116, -0.411, 0.0, 0.9116, -0.411, 1.0, -2.439e-07, 0.0, 1.0, -2.439e-07, 0.0, 1.0, -2.439e-07, 0.0, 1.0, -2.439e-07, 0.0, 0.0, -0.9116, 0.411, 0.0, -0.9116, 0.411, 0.0, -0.9116, 0.411, 0.0, -0.9116, 0.411, 0.6659, -0.3358, -0.6662, 0.6663, -0.3359, -0.6657, 0.6666, -0.3356, -0.6656, -0.9008, 0.3309, 0.2812, -0.9008, 0.3309, 0.2812, -0.9008, 0.3309, 0.2812, -0.9008, 0.3309, 0.2812, -0.9595, -3.637e-07, -0.2817, -0.9595, -4.336e-07, -0.2817, -0.9595, -5.983e-07, -0.2817, -0.6661, -0.3355, -0.6661, -0.6661, -0.3355, -0.6661, -0.6661, -0.3355, -0.6661, 0.9008, 0.3309, -0.2812, 0.9007, 0.331, -0.2812, 0.9008, 0.331, -0.2812, 0.9008, 0.3309, -0.2812, 0.9007, 0.3311, 0.2813, 0.9007, 0.3311, 0.2813, 0.9007, 0.3311, 0.2813, 0.9007, 0.3311, 0.2813, 0.2814, 1.014e-07, -0.9596, 0.2814, 1.014e-07, -0.9596, 0.2814, 1.014e-07, -0.9596, 0.6661, -0.3358, 0.6661, 0.6661, -0.3358, 0.6661, 0.6661, -0.3358, 0.6661, 0.2769, 0.3184, -0.9066, 0.2769, 0.3185, -0.9066, 0.2769, 0.3184, -0.9066, 0.2769, 0.3185, -0.9066, -0.3042, -0.9026, -0.3047, -0.3042, -0.9027, -0.3042, -0.3042, -0.9025, -0.3048, 0.9599, 2.029e-07, -0.2804, 0.9599, 2.029e-07, -0.2804, 0.9599, 2.029e-07, -0.2804, -0.2769, 0.3185, -0.9066, -0.2769, 0.3185, -0.9066, -0.2769, 0.3185, -0.9066, -0.2769, 0.3185, -0.9066, -0.2819, -1.478e-07, -0.9594, -0.2819, -3.045e-07, -0.9594, -0.2819, -1.275e-07, -0.9594, -0.6666, -0.3359, 0.6655, -0.6664, -0.3358, 0.6657, -0.6665, -0.3359, 0.6656, 0.3046, -0.9024, 0.3046, 0.3046, -0.9024, 0.3046, 0.3046, -0.9024, 0.3046, -0.3052, -0.9023, 0.3046, -0.3042, -0.9026, 0.3047, -0.305, -0.9023, 0.3046, -0.9008, 0.3309, -0.2812, -0.9008, 0.3309, -0.2812, -0.9008, 0.3309, -0.2812, -0.9008, 0.3309, -0.2812, -0.9594, -4.058e-07, 0.2822, -0.9595, -4.061e-07, 0.2817, -0.9595, -4.335e-07, 0.2817, 0.2769, 0.3185, 0.9066, 0.2769, 0.3185, 0.9066, 0.2769, 0.3187, 0.9065, 0.2769, 0.3185, 0.9066, 0.9597, -2.972e-07, 0.2809, 0.9597, 2.34e-10, 0.2809, 0.9599, 0.0, 0.2804, 0.2813, -2.467e-07, 0.9596, 0.2814, -3.499e-07, 0.9596, 0.2814, -3.038e-07, 0.9596, -0.2812, -3.552e-07, 0.9596, -0.2812, -3.552e-07, 0.9596, -0.2812, -3.552e-07, 0.9596, 0.3047, -0.9026, -0.3042, 0.3047, -0.9026, -0.3042, 0.3047, -0.9026, -0.3042, -0.2812, 0.3309, 0.9008, -0.2812, 0.3309, 0.9008, -0.2812, 0.3309, 0.9008, -0.2812, 0.3309, 0.9008, 0.009018, 1.0, 0.002378, 0.009018, 1.0, 0.002378, 0.009018, 1.0, 0.002378, -0.002411, 1.0, 0.009002, -0.00241, 1.0, 0.009002, -0.00241, 1.0, 0.009002, -0.002374, 1.0, -0.009014, -0.002374, 1.0, -0.009014, -0.002374, 1.0, -0.009014, -0.0008289, 1.0, -0.007306, -0.007314, 1.0, 0.0008493, 0.007306, 1.0, 0.0008287, 0.007273, 1.0, -0.0009016, 0.002469, 1.0, -0.008732, 0.002468, 1.0, -0.008732, 0.002485, 1.0, -0.008687, -0.8536, -0.521, 1.828e-07, -0.8536, -0.521, 1.828e-07, -0.8536, -0.521, 1.828e-07, -0.8536, -0.521, 1.828e-07, 0.8572, 0.3687, -0.3595, 0.8572, 0.3687, -0.3595, 0.8572, 0.3687, -0.3595, 0.8572, 0.3687, -0.3595, 0.0, 0.4273, 0.9041, 0.0, 0.4273, 0.9041, 0.0, 0.4273, 0.9041, 0.0, 0.4273, 0.9041, -0.8704, 0.4924, 0.0, -0.8704, 0.4924, 0.0, -0.8704, 0.4924, 0.0, -0.8704, 0.4924, 0.0, 0.0, 0.0, 1.0, 0.0, 0.0, 1.0, 0.0, 0.0, 1.0, 0.0, 0.0, 1.0, -0.7399, 0.2967, 0.6037, -0.7399, 0.2967, 0.6037, -0.7399, 0.2967, 0.6037, -0.7399, 0.2967, 0.6037, 3.266e-07, -2.036e-07, -1.0, 3.266e-07, -2.036e-07, -1.0, 3.266e-07, -2.036e-07, -1.0, 3.266e-07, -2.036e-07, -1.0, -0.8051, -0.3353, 0.4892, -0.8051, -0.3353, 0.4892, -0.8051, -0.3353, 0.4892, -0.8051, -0.3353, 0.4892, -0.7147, 0.0, 0.6994, -0.7147, 0.0, 0.6994, -0.7147, 0.0, 0.6994, -0.7147, 0.0, 0.6994, 3.547e-07, -0.3973, -0.9177, 3.547e-07, -0.3973, -0.9177, 3.547e-07, -0.3973, -0.9177, 3.547e-07, -0.3973, -0.9177, -0.7754, -0.2511, -0.5793, -0.7754, -0.2511, -0.5793, -0.7754, -0.2511, -0.5793, -0.7754, -0.2511, -0.5793, 0.0, 0.716, -0.6981, 0.0, 0.716, -0.6981, 0.0, 0.716, -0.6981, 0.0, 0.716, -0.6981, 0.0, 1.0, 0.0, 0.0, 1.0, 0.0, 0.0, 1.0, 0.0, 0.0, 1.0, 0.0, -0.6719, 0.0, -0.7407, -0.6719, 0.0, -0.7407, -0.6719, 0.0, -0.7407, -0.6719, 0.0, -0.7407, -1.0, 2.596e-07, 2.011e-07, -1.0, 2.596e-07, 2.011e-07, -1.0, 2.596e-07, 2.011e-07, -1.0, 2.596e-07, 2.011e-07, -1.0, 2.596e-07, 2.011e-07, -1.0, 2.596e-07, 2.011e-07, -1.0, 2.596e-07, 2.011e-07, -1.0, 2.596e-07, 2.011e-07, -0.8572, 0.3687, -0.3595, -0.8572, 0.3687, -0.3595, -0.8572, 0.3687, -0.3595, -0.8572, 0.3687, -0.3595, 1.0, 7.416e-08, 6.344e-07, 1.0, 7.416e-08, 6.344e-07, 1.0, 7.416e-08, 6.344e-07, 1.0, 7.416e-08, 6.344e-07, 1.0, 7.416e-08, 6.344e-07, 1.0, 7.416e-08, 6.344e-07, 1.0, 7.416e-08, 6.344e-07, 1.0, 7.416e-08, 6.344e-07, 0.8051, -0.3353, 0.4892, 0.8051, -0.3353, 0.4892, 0.8051, -0.3353, 0.4892, 0.8051, -0.3353, 0.4892, 0.8704, 0.4924, 0.0, 0.8704, 0.4924, 0.0, 0.8704, 0.4924, 0.0, 0.8704, 0.4924, 0.0, 0.7147, 0.0, 0.6994, 0.7147, 0.0, 0.6994, 0.7147, 0.0, 0.6994, 0.7147, 0.0, 0.6994, 0.7754, -0.2511, -0.5793, 0.7754, -0.2511, -0.5793, 0.7754, -0.2511, -0.5793, 0.7754, -0.2511, -0.5793, 0.8536, -0.521, 4.153e-07, 0.8536, -0.521, 4.153e-07, 0.8536, -0.521, 4.153e-07, 0.8536, -0.521, 4.153e-07, 0.6719, -1.936e-07, -0.7407, 0.6719, -1.936e-07, -0.7407, 0.6719, -1.936e-07, -0.7407, 0.6719, -1.936e-07, -0.7407, 0.7399, 0.2967, 0.6037, 0.7399, 0.2967, 0.6037, 0.7399, 0.2967, 0.6037, 0.7399, 0.2967, 0.6037, 0.0, -0.5672, 0.8236, 0.0, -0.5672, 0.8236, 0.0, -0.5672, 0.8236, 0.0, -0.5672, 0.8236, 0.0, -1.0, 0.0, 0.0, -1.0, 0.0, 0.0, -1.0, 0.0, 0.0, -1.0, 0.0, 4.756e-07, 1.0, 0.0, 4.756e-07, 1.0, 0.0, 4.756e-07, 1.0, 0.0, 4.756e-07, 1.0, 0.0, -3.723e-07, -1.0, 0.0, -3.723e-07, -1.0, 0.0, -3.723e-07, -1.0, 0.0, -3.723e-07, -1.0, 0.0, -0.945, -0.3271, 0.0, -0.945, -0.3271, 0.0, -0.945, -0.3271, 0.0, -0.945, -0.3271, 0.0, 0.0, 0.0, -1.0, 0.0, 0.0, -1.0, 0.0, 0.0, -1.0, 0.0, 0.0, -1.0, 2.773e-07, 0.0, 1.0, 2.773e-07, 0.0, 1.0, 2.773e-07, 0.0, 1.0, 2.773e-07, 0.0, 1.0, -0.7079, 2.78e-05, -0.7063, -0.7062, 0.002061, -0.708, -0.7062, -0.002253, -0.708, -0.7079, 2.537e-05, -0.7063, -0.7077, 7.366e-10, 0.7066, -0.7079, 2.603e-05, 0.7063, -0.7063, -0.002301, 0.708, -0.7062, 0.001965, 0.708, 0.7078, 2.695e-05, 0.7064, 0.7062, 0.002301, 0.708, 0.7062, -0.002253, 0.708, 0.7079, 2.57e-05, 0.7063, 0.7079, -4.384e-10, -0.7063, 0.7079, 2.677e-05, -0.7063, 0.7063, -0.002397, -0.708, 0.7062, 0.002349, -0.708, 0.7119, -0.001496, 0.7023, 0.7119, -0.001481, 0.7023, 0.7119, 0.001465, 0.7023, 0.7119, 0.001473, 0.7023, 0.006685, 0.002157, -1.0, 0.006685, -0.002157, -1.0, 0.006685, -0.002157, -1.0, 0.006685, 0.002157, -1.0, 1.0, 0.002445, -0.006685, 1.0, 0.002445, -0.006685, 1.0, -0.002445, -0.006685, 1.0, -0.002445, -0.006685, -0.006685, 0.002157, 1.0, -0.006685, -0.002157, 1.0, -0.006685, -0.002157, 1.0, -0.006685, 0.002157, 1.0, -0.7023, -0.001537, -0.7119, -0.7023, -0.001528, -0.7119, -0.7023, 0.001533, -0.7119, -0.7023, 0.001525, -0.7119, -1.0, 0.002445, 0.006685, -1.0, 0.002445, 0.006685, -1.0, -0.002445, 0.006685, -1.0, -0.002445, 0.006685, 0.6535, -0.3667, -0.6622, 0.6535, -0.3667, -0.6622, 0.6535, -0.3667, -0.6622, 0.6535, -0.3667, -0.6621, 0.0001163, 1.0, -0.0003152, 0.0001165, 1.0, -0.0003152, 0.0001163, 1.0, -0.0003152, 0.0001164, 1.0, -0.0003152, 0.0, -1.0, -1.098e-07, 0.0, -1.0, -1.098e-07, 0.0, -1.0, -1.098e-07, 0.0, -1.0, -1.098e-07, -0.7118, -1.185e-05, -0.7024, -0.7118, -1.015e-06, -0.7024, -0.7118, -3.241e-05, -0.7024, -0.7118, -9.5e-06, -0.7024, 0.7024, -1.15e-05, 0.7118, 0.7024, -8.559e-06, 0.7118, 0.7024, -3.251e-05, 0.7118, 0.7024, 2.137e-07, 0.7118, -0.6622, -0.3667, 0.6535, -0.6622, -0.3667, 0.6535, -0.6622, -0.3667, 0.6535, -0.6621, -0.3667, 0.6535, -0.3173, -0.07173, 0.9456, -0.4495, -0.5517, 0.7025, -0.4672, -0.8308, 0.3024, -0.6354, -0.1202, 0.7628, -0.3053, -0.8931, 0.3304, -0.3313, -0.8893, 0.3153, -0.6733, -0.08814, 0.7341, -0.9802, 0.19, -0.05617, -0.5233, 0.8503, -0.05625, -0.4754, 0.8792, 0.03173, -0.004677, -0.8046, -0.5939, 0.7379, -0.209, -0.6418, 0.9457, -0.1035, -0.3081, 0.2889, -0.9444, -0.1571, -0.786, -0.6178, 0.02332, -0.8913, -0.4516, -0.04107, -0.9959, 0.09013, 0.003256, -0.9949, 0.09652, 0.03037, -0.3718, 0.9213, 0.1135, -2.16e-09, 0.9942, 0.1076, 7.068e-08, 0.9692, -0.2462, -0.2839, 0.9523, -0.1115, 0.5253, 0.6416, -0.559, 0.4719, 0.03315, -0.881, -0.2303, 0.7321, -0.6411, 0.9739, 0.2249, -0.03152, 0.9715, 0.2199, -0.08856, 0.8341, -0.5481, -0.0616, 0.7728, -0.6346, 0.01146, -0.7534, 0.06085, 0.6548, -0.3584, -0.7861, 0.5037, -0.3053, -0.8931, 0.3304, -0.6573, 0.004753, 0.7536, -0.7364, -0.2114, -0.6427, -0.7592, 0.1494, -0.6335, 0.7548, 0.143, -0.6402, 0.7379, -0.209, -0.6418, -5.394e-09, -0.03847, 0.9993, -0.7442, -0.01566, 0.6678, -0.5631, -0.4647, 0.6834, -0.6337, 0.732, 0.2502, -7.466e-08, 0.9945, 0.105, -5.682e-06, 0.9715, 0.2372, -0.4039, 0.7472, 0.5278, -0.6715, -0.737, -0.07639, -0.6188, -0.7852, -0.02572, -0.4645, -0.8323, 0.3027, -0.7592, 0.1494, -0.6335, -0.389, 0.7153, -0.5805, 0.3886, 0.7141, -0.5822, 0.7548, 0.143, -0.6402, 0.06531, -0.9892, -0.1311, 0.04365, -0.9918, -0.1203, 0.7728, -0.6346, 0.01146, 0.8341, -0.5481, -0.0616, -0.786, -0.6178, 0.02332, -0.5753, -0.2015, -0.7927, -0.6188, -0.7852, -0.02572, -0.8913, -0.4516, -0.04107, -0.3651, 0.3671, 0.8555, -0.4039, 0.7472, 0.5278, -0.4198, 0.775, 0.4724, -7.483e-07, -0.9839, 0.1787, -0.7034, -0.6702, 0.2367, -0.4672, -0.8308, 0.3024, 1.397e-06, -0.8856, -0.4645, 0.8726, 0.25, -0.4195, 0.08986, 0.9473, -0.3075, -1.378e-08, 0.6025, -0.7982, -5.714e-06, 0.004623, -1.0, 0.0004683, -0.8966, 0.4429, 0.9457, -0.1035, -0.3081, 0.7379, -0.209, -0.6418, 1.397e-06, -0.8856, -0.4645, -0.4672, -0.8308, 0.3024, 3.741e-07, -0.9981, 0.06241, -0.2839, 0.9523, -0.1115, -1.378e-08, 0.6025, -0.7982, 0.08986, 0.9473, -0.3075, -0.6188, -0.7852, -0.02572, -0.5753, -0.2015, -0.7927, -0.6772, -0.01554, -0.7357, 0.4595, -0.6562, -0.5986, 0.3816, -0.5819, -0.7181, -0.3313, -0.8893, 0.3153, -0.3053, -0.8931, 0.3304, -0.004677, -0.8046, -0.5939, -0.7364, -0.2114, -0.6427, 0.7379, -0.209, -0.6418, -0.9959, 0.09013, 0.003256, -0.7568, 0.6537, 0.0006139, -0.6449, 0.7615, -0.06518, -0.9949, 0.09652, 0.03037, -0.4672, -0.8308, 0.3024, -0.4645, -0.8323, 0.3027, 8.421e-09, -0.8999, 0.436, 3.741e-07, -0.9981, 0.06241, 2.001e-07, -0.3244, -0.9459, -0.6772, -0.01554, -0.7357, -0.5753, -0.2015, -0.7927, 5.605e-06, 0.3673, -0.9301, 5.51e-06, -0.18, -0.9837, 0.6416, -0.581, -0.5008, 0.8726, 0.25, -0.4195, -5.714e-06, 0.004623, -1.0, -8.824e-07, -0.7183, 0.6958, -0.5631, -0.4647, 0.6834, -0.7034, -0.6702, 0.2367, -7.483e-07, -0.9839, 0.1787, -0.9949, 0.09652, 0.03037, -0.9827, 0.1852, -0.006707, -0.7692, -0.6378, -0.03767, -0.786, -0.6178, 0.02332, -0.5753, -0.2015, -0.7927, 0.05456, -0.9971, -0.05251, 0.8173, -0.5717, -0.07195, 0.6416, -0.581, -0.5008, -0.5422, -0.0716, 0.8372, -0.3651, 0.3671, 0.8555, -0.4198, 0.775, 0.4724, -0.6715, -0.737, -0.07639, -0.4645, -0.8323, 0.3027, -0.5384, -0.6992, 0.4704, -0.7534, 0.06085, 0.6548, -0.9722, -0.005151, 0.2341, -0.5073, -0.8109, 0.2918, -0.3584, -0.7861, 0.5037, 0.3428, 0.7745, -0.5316, 0.3816, -0.5819, -0.7181, 0.4595, -0.6562, -0.5986, -0.004677, -0.8046, -0.5939, 0.0004683, -0.8966, 0.4429, -0.2889, -0.9444, -0.1569, -0.389, 0.7153, -0.5805, -0.7592, 0.1494, -0.6335, -0.9741, 0.2249, -0.02184, -0.4754, 0.8792, 0.03173, -0.3033, 0.8726, 0.383, 0.3134, 0.7432, -0.5911, 0.3428, 0.7745, -0.5316, -0.3603, 0.8636, 0.3527, -0.4594, 0.8628, -0.2108, -0.9959, 0.09013, 0.003256, -0.6715, -0.737, -0.07639, -0.6715, -0.737, -0.07639, -0.5384, -0.6992, 0.4704, -0.3313, -0.8893, 0.3153, 0.3816, -0.5819, -0.7181, 0.9566, 0.2632, -0.1252, 0.8726, 0.25, -0.4195, 0.6416, -0.581, -0.5008, 0.8173, -0.5717, -0.07195, -0.9574, 0.02816, 0.2872, -0.6337, 0.732, 0.2502, -0.4039, 0.7472, 0.5278, -0.6354, -0.1202, 0.7628, 5.98e-07, -0.9997, 0.02521, -0.6188, -0.7852, -0.02572, -0.6772, -0.01554, -0.7357, 2.001e-07, -0.3244, -0.9459, 0.6416, -0.581, -0.5008, 5.51e-06, -0.18, -0.9837, 5.605e-06, 0.3673, -0.9301, -0.5753, -0.2015, -0.7927, -0.4645, -0.8323, 0.3027, -0.4495, -0.5517, 0.7025, -0.5384, -0.6992, 0.4704, -0.6715, -0.02796, 0.7405, -0.3313, -0.8893, 0.3153, -0.5384, -0.6992, 0.4704, -0.5422, -0.0716, 0.8372, -0.786, -0.6178, 0.02332, -0.7692, -0.6378, -0.03767, 0.05456, -0.9971, -0.05251, -0.5753, -0.2015, -0.7927, -0.6449, 0.7615, -0.06518, 0.08986, 0.9473, -0.3075, 0.3611, 0.9226, -0.1359, -0.5233, 0.8503, -0.05625, 0.5253, 0.6416, -0.559, -0.2303, 0.7321, -0.6411, -0.5264, 0.796, 0.2989, -0.4237, 0.8122, 0.401, 8.421e-09, -0.8999, 0.436, -0.4645, -0.8323, 0.3027, -0.6188, -0.7852, -0.02572, 5.98e-07, -0.9997, 0.02521, -0.6733, -0.08814, 0.7341, -0.3603, 0.8636, 0.3527, -0.4537, 0.8579, 0.2414, -0.6573, 0.004753, 0.7536, 0.9715, 0.2199, -0.08856, 0.9566, 0.2632, -0.1252, 0.8173, -0.5717, -0.07195, 0.8341, -0.5481, -0.0616, 0.3134, 0.7432, -0.5911, 0.3816, -0.5819, -0.7181, 0.3428, 0.7745, -0.5316, -0.9959, 0.09013, 0.003256, -0.4594, 0.8628, -0.2108, -0.7568, 0.6537, 0.0006139, -0.7364, -0.2114, -0.6427, 0.0004683, -0.8966, 0.4429, 0.04365, -0.9918, -0.1203, -0.7498, -0.6607, -0.03397, -0.5073, -0.8109, 0.2918, -0.9722, -0.005151, 0.2341, -0.6169, -0.002597, -0.787, -0.1722, -0.7281, -0.6635, 0.4595, -0.6562, -0.5986, 0.561, -0.6387, -0.5266, 0.5253, 0.6416, -0.559, 0.3426, 0.7432, -0.5747, -0.9827, 0.1852, -0.006707, -0.9802, 0.19, -0.05617, -0.802, -0.592, -0.07957, -0.7692, -0.6378, -0.03767, -0.4754, 0.8792, 0.03173, -0.9741, 0.2249, -0.02184, -0.9802, 0.19, -0.05617, -0.004677, -0.8046, -0.5939, 0.2889, -0.9444, -0.1571, 0.0004683, -0.8966, 0.4429, 0.3426, 0.7432, -0.5747, 0.5253, 0.6416, -0.559, -0.4237, 0.8122, 0.401, -0.4537, 0.8579, 0.2414, -0.4594, 0.8628, -0.2108, -0.6715, -0.737, -0.07639, 0.3816, -0.5819, -0.7181, 0.3134, 0.7432, -0.5911, 0.561, -0.6387, -0.5266, -0.3584, -0.7861, 0.5037, -0.5073, -0.8109, 0.2918, -0.1722, -0.7281, -0.6635, -7.466e-08, 0.9945, 0.105, -0.6337, 0.732, 0.2502, -0.5793, 0.5252, 0.6234, -2.605e-08, 0.7217, 0.6923, 0.4595, -0.6562, -0.5986, 0.3426, 0.7432, -0.5747, 0.3428, 0.7745, -0.5316, 0.7379, -0.209, -0.6418, 0.7548, 0.143, -0.6402, 0.9739, 0.2249, -0.03152, 0.7728, -0.6346, 0.01146, -0.6715, -0.02796, 0.7405, -0.5422, -0.0716, 0.8372, -0.4198, 0.775, 0.4724, -0.3033, 0.8726, 0.383, -0.7692, -0.6378, -0.03767, -0.802, -0.592, -0.07957, 0.06531, -0.9892, -0.1311, 0.05456, -0.9971, -0.05251, -0.5631, -0.4647, 0.6834, -8.824e-07, -0.7183, 0.6958, -5.394e-09, -0.03847, 0.9993, 0.05456, -0.9971, -0.05251, 0.06531, -0.9892, -0.1311, 0.8341, -0.5481, -0.0616, 0.8173, -0.5717, -0.07195, -0.3651, 0.3671, 0.8555, -0.5422, -0.0716, 0.8372, -0.3173, -0.07173, 0.9456, -0.4594, 0.8628, -0.2108, -0.4198, 0.775, 0.4724, -0.2482, 0.9038, 0.3487, -0.5233, 0.8503, -0.05625, -0.9802, 0.19, -0.05617, -0.9827, 0.1852, -0.006707, -0.4594, 0.8628, -0.2108, 0.3134, 0.7432, -0.5911, -0.3033, 0.8726, 0.383, -0.4198, 0.775, 0.4724, 0.7548, 0.143, -0.6402, 0.3886, 0.7141, -0.5822, 0.4231, 0.9061, -0.003795, 0.9739, 0.2249, -0.03152, 0.4595, -0.6562, -0.5986, -0.3053, -0.8931, 0.3304, -0.3584, -0.7861, 0.5037, 0.561, -0.6387, -0.5266, -0.5793, 0.5252, 0.6234, -5.394e-09, -0.03847, 0.9993, -2.605e-08, 0.7217, 0.6923, -0.6733, -0.08814, 0.7341, -0.6715, -0.02796, 0.7405, -0.3033, 0.8726, 0.383, -0.3603, 0.8636, 0.3527, 0.8726, 0.25, -0.4195, 0.9566, 0.2632, -0.1252, 0.3611, 0.9226, -0.1359, 0.08986, 0.9473, -0.3075, -0.4039, 0.7472, 0.5278, -0.2482, 0.9038, 0.3487, -0.4198, 0.775, 0.4724, -0.7364, -0.2114, -0.6427, -0.004677, -0.8046, -0.5939, -0.2889, -0.9444, -0.1569, -0.9418, -0.1021, -0.3204, 0.9715, 0.2199, -0.08856, 0.4231, 0.9061, -0.003795, 0.3611, 0.9226, -0.1359, -0.6573, 0.004753, 0.7536, -0.3053, -0.8931, 0.3304, -0.6733, -0.08814, 0.7341, -0.3603, 0.8636, 0.3527, 0.3428, 0.7745, -0.5316, 0.3426, 0.7432, -0.5747, -0.4537, 0.8579, 0.2414, -0.7442, -0.01566, 0.6678, -0.5793, 0.5252, 0.6234, -0.6337, 0.732, 0.2502, -0.9574, 0.02816, 0.2872, -0.9802, 0.19, -0.05617, -0.9741, 0.2249, -0.02184, -0.7498, -0.6607, -0.03397, -0.802, -0.592, -0.07957, -0.5233, 0.8503, -0.05625, 0.3611, 0.9226, -0.1359, 0.4231, 0.9061, -0.003795, -0.4754, 0.8792, 0.03173, -0.5233, 0.8503, -0.05625, -0.9827, 0.1852, -0.006707, -0.9949, 0.09652, 0.03037, -0.6449, 0.7615, -0.06518, 0.7728, -0.6346, 0.01146, 0.04365, -0.9918, -0.1203, 0.0004683, -0.8966, 0.4429, 0.7379, -0.209, -0.6418, -0.6733, -0.08814, 0.7341, -0.3313, -0.8893, 0.3153, -0.6715, -0.02796, 0.7405, -0.4495, -0.5517, 0.7025, -0.5422, -0.0716, 0.8372, -0.5384, -0.6992, 0.4704, -0.7592, 0.1494, -0.6335, -0.7364, -0.2114, -0.6427, -0.7498, -0.6607, -0.03397, -0.9741, 0.2249, -0.02184, -0.9418, -0.1021, -0.3204, -0.2889, -0.9444, -0.1569, 0.0004683, -0.8966, 0.4429, -0.802, -0.592, -0.07957, -0.7498, -0.6607, -0.03397, 0.04365, -0.9918, -0.1203, 0.06531, -0.9892, -0.1311, -0.6573, 0.004753, 0.7536, -0.4537, 0.8579, 0.2414, -0.4237, 0.8122, 0.401, -0.7534, 0.06085, 0.6548, 0.4231, 0.9061, -0.003795, 0.9715, 0.2199, -0.08856, 0.9739, 0.2249, -0.03152, -0.4754, 0.8792, 0.03173, 0.4231, 0.9061, -0.003795, 0.3886, 0.7141, -0.5822, -0.389, 0.7153, -0.5805, 0.3611, 0.9226, -0.1359, 0.9566, 0.2632, -0.1252, 0.9715, 0.2199, -0.08856, -0.0003441, -1.0, -0.001709, 0.001738, -1.0, -0.004075, 0.0002104, -1.0, -0.003493, -0.0007759, -1.0, -0.001997, -0.9722, -0.005151, 0.2341, -0.5264, 0.796, 0.2989, -0.2303, 0.7321, -0.6411, -0.6169, -0.002597, -0.787, -0.7534, 0.06085, 0.6548, -0.4237, 0.8122, 0.401, -0.5264, 0.796, 0.2989, -0.9722, -0.005151, 0.2341, -0.1722, -0.7281, -0.6635, -0.6169, -0.002597, -0.787, 0.4719, 0.03315, -0.881, 0.4719, 0.03315, -0.881, -0.6169, -0.002597, -0.787, -0.2303, 0.7321, -0.6411, 0.561, -0.6387, -0.5266, -0.1722, -0.7281, -0.6635, 0.4719, 0.03315, -0.881, 0.5253, 0.6416, -0.559, 0.561, -0.6387, -0.5266, 0.4719, 0.03315, -0.881, 0.0004683, -0.8966, 0.4429, -0.7364, -0.2114, -0.6427, -0.9418, -0.1021, -0.3204, 0.0004683, -0.8966, 0.4429, 0.2889, -0.9444, -0.1571, 0.9457, -0.1035, -0.3081, -0.6354, -0.1202, 0.7628, -0.4672, -0.8308, 0.3024, -0.7034, -0.6702, 0.2367, -0.9574, 0.02816, 0.2872, -0.9574, 0.02816, 0.2872, -0.7034, -0.6702, 0.2367, -0.5631, -0.4647, 0.6834, -0.7442, -0.01566, 0.6678, -5.394e-09, -0.03847, 0.9993, -0.5793, 0.5252, 0.6234, -0.7442, -0.01566, 0.6678, -0.6354, -0.1202, 0.7628, -0.4039, 0.7472, 0.5278, -0.3651, 0.3671, 0.8555, -0.3173, -0.07173, 0.9456, -0.5422, -0.0716, 0.8372, -0.4495, -0.5517, 0.7025, -0.3173, -0.07173, 0.9456, -0.4645, -0.8323, 0.3027, -0.4672, -0.8308, 0.3024, -0.4495, -0.5517, 0.7025, -0.2482, 0.9038, 0.3487, -0.3718, 0.9213, 0.1135, -0.4594, 0.8628, -0.2108, -0.4039, 0.7472, 0.5278, -5.682e-06, 0.9715, 0.2372, -1.181e-06, 0.9259, 0.3778, -0.2482, 0.9038, 0.3487, 0.08986, 0.9473, -0.3075, -0.6449, 0.7615, -0.06518, -0.2839, 0.9523, -0.1115, -0.2839, 0.9523, -0.1115, -0.7568, 0.6537, 0.0006139, -0.4594, 0.8628, -0.2108, -0.3718, 0.9213, 0.1135, -0.2482, 0.9038, 0.3487, -1.181e-06, 0.9259, 0.3778, -2.16e-09, 0.9942, 0.1076, -0.3718, 0.9213, 0.1135, -0.6449, 0.7615, -0.06518, -0.7568, 0.6537, 0.0006139, -0.2839, 0.9523, -0.1115, -0.6715, -0.737, -0.07639, -0.9959, 0.09013, 0.003256, -0.8913, -0.4516, -0.04107, -0.2839, 0.9523, -0.1115, 7.068e-08, 0.9692, -0.2462, -1.378e-08, 0.6025, -0.7982, -0.6715, -0.737, -0.07639, -0.8913, -0.4516, -0.04107, -0.6188, -0.7852, -0.02572, 0.3173, -0.07174, 0.9456, 0.6354, -0.1202, 0.7628, 0.4672, -0.8308, 0.3024, 0.4495, -0.5517, 0.7025, 0.3053, -0.8931, 0.3304, 0.6733, -0.08814, 0.7341, 0.3313, -0.8893, 0.3153, 0.9802, 0.19, -0.05617, 0.4754, 0.8792, 0.03173, 0.5233, 0.8503, -0.05625, 0.004677, -0.8046, -0.5939, -0.2889, -0.9444, -0.157, -0.9457, -0.1035, -0.3081, -0.7379, -0.209, -0.6418, 0.786, -0.6178, 0.02332, 0.9949, 0.09652, 0.03037, 0.9959, 0.09014, 0.003256, 0.8913, -0.4516, -0.04107, 0.3718, 0.9213, 0.1135, 0.2839, 0.9523, -0.1115, 7.068e-08, 0.9692, -0.2462, -2.16e-09, 0.9942, 0.1076, -0.5253, 0.6415, -0.559, 0.2303, 0.7321, -0.6411, -0.4719, 0.03315, -0.881, -0.9739, 0.2249, -0.03148, -0.7728, -0.6346, 0.01146, -0.8341, -0.5481, -0.0616, -0.9715, 0.2199, -0.08856, 0.7534, 0.06085, 0.6548, 0.6573, 0.004753, 0.7536, 0.3053, -0.8931, 0.3304, 0.3584, -0.7861, 0.5037, 0.7364, -0.2114, -0.6427, -0.7379, -0.209, -0.6418, -0.7548, 0.143, -0.6402, 0.7592, 0.1494, -0.6335, -5.394e-09, -0.03847, 0.9993, 0.5631, -0.4647, 0.6834, 0.7442, -0.01566, 0.6678, 0.6337, 0.732, 0.2502, 0.4039, 0.7472, 0.5278, -5.682e-06, 0.9715, 0.2372, -7.466e-08, 0.9945, 0.105, 0.6716, -0.737, -0.0764, 0.4645, -0.8323, 0.3027, 0.6188, -0.7852, -0.02572, 0.7592, 0.1494, -0.6335, -0.7548, 0.143, -0.6402, -0.3886, 0.7141, -0.5822, 0.389, 0.7153, -0.5805, -0.06531, -0.9892, -0.1311, -0.8341, -0.5481, -0.0616, -0.7728, -0.6346, 0.01146, -0.04365, -0.9918, -0.1203, 0.786, -0.6178, 0.02332, 0.8913, -0.4516, -0.04107, 0.6188, -0.7852, -0.02572, 0.5753, -0.2015, -0.7927, 0.3651, 0.3671, 0.8555, 0.4198, 0.775, 0.4724, 0.4039, 0.7472, 0.5278, -7.483e-07, -0.9839, 0.1787, 1.397e-06, -0.8856, -0.4645, 0.4672, -0.8308, 0.3024, 0.7034, -0.6702, 0.2367, -0.8726, 0.25, -0.4195, -5.714e-06, 0.004623, -1.0, -1.378e-08, 0.6025, -0.7982, -0.08987, 0.9473, -0.3076, -0.0004689, -0.8966, 0.4429, -0.7379, -0.209, -0.6418, -0.9457, -0.1035, -0.3081, 1.397e-06, -0.8856, -0.4645, 3.741e-07, -0.9981, 0.06241, 0.4672, -0.8308, 0.3024, 0.2839, 0.9523, -0.1115, -0.08987, 0.9473, -0.3076, -1.378e-08, 0.6025, -0.7982, 0.6188, -0.7852, -0.02572, 0.6772, -0.01553, -0.7357, 0.5753, -0.2015, -0.7927, -0.4595, -0.6561, -0.5986, 0.3053, -0.8931, 0.3304, 0.3313, -0.8893, 0.3153, -0.3816, -0.5819, -0.7181, 0.004677, -0.8046, -0.5939, -0.7379, -0.209, -0.6418, 0.7364, -0.2114, -0.6427, 0.9959, 0.09014, 0.003256, 0.9949, 0.09652, 0.03037, 0.6449, 0.7615, -0.06518, 0.7568, 0.6536, 0.0002585, 0.4672, -0.8308, 0.3024, 3.741e-07, -0.9981, 0.06241, 8.421e-09, -0.8999, 0.436, 0.4645, -0.8323, 0.3027, 2.001e-07, -0.3244, -0.9459, 5.605e-06, 0.3673, -0.9301, 0.5753, -0.2015, -0.7927, 0.6772, -0.01553, -0.7357, 5.51e-06, -0.18, -0.9837, -5.714e-06, 0.004623, -1.0, -0.8726, 0.25, -0.4195, -0.6416, -0.581, -0.5008, -8.824e-07, -0.7183, 0.6958, -7.483e-07, -0.9839, 0.1787, 0.7034, -0.6702, 0.2367, 0.5631, -0.4647, 0.6834, 0.9949, 0.09652, 0.03037, 0.786, -0.6178, 0.02332, 0.7692, -0.6378, -0.03767, 0.9827, 0.1852, -0.006707, 0.5753, -0.2015, -0.7927, -0.6416, -0.581, -0.5008, -0.8173, -0.5717, -0.07195, -0.05456, -0.9971, -0.05251, 0.5422, -0.0716, 0.8372, 0.4198, 0.775, 0.4724, 0.3651, 0.3671, 0.8555, 0.6716, -0.737, -0.0764, 0.5384, -0.6992, 0.4704, 0.4645, -0.8323, 0.3027, 0.7534, 0.06085, 0.6548, 0.3584, -0.7861, 0.5037, 0.5073, -0.8109, 0.2918, 0.9722, -0.005149, 0.2341, -0.3429, 0.7745, -0.5315, -0.4595, -0.6561, -0.5986, -0.3816, -0.5819, -0.7181, 0.004677, -0.8046, -0.5939, 0.2889, -0.9444, -0.1569, -0.0004689, -0.8966, 0.4429, 0.389, 0.7153, -0.5805, 0.4754, 0.8792, 0.03173, 0.9741, 0.2249, -0.02184, 0.7592, 0.1494, -0.6335, 0.3033, 0.8726, 0.383, 0.3603, 0.8636, 0.3527, -0.3429, 0.7745, -0.5315, -0.3134, 0.7432, -0.5911, 0.4594, 0.8628, -0.2108, 0.6716, -0.737, -0.0764, 0.9959, 0.09014, 0.003256, 0.6716, -0.737, -0.0764, -0.3816, -0.5819, -0.7181, 0.3313, -0.8893, 0.3153, 0.5384, -0.6992, 0.4704, -0.9566, 0.2632, -0.1252, -0.8173, -0.5717, -0.07195, -0.6416, -0.581, -0.5008, -0.8726, 0.25, -0.4195, 0.9574, 0.02816, 0.2872, 0.6354, -0.1202, 0.7628, 0.4039, 0.7472, 0.5278, 0.6337, 0.732, 0.2502, 5.98e-07, -0.9997, 0.02521, 2.001e-07, -0.3244, -0.9459, 0.6772, -0.01553, -0.7357, 0.6188, -0.7852, -0.02572, -0.6416, -0.581, -0.5008, 0.5753, -0.2015, -0.7927, 5.605e-06, 0.3673, -0.9301, 5.51e-06, -0.18, -0.9837, 0.4645, -0.8323, 0.3027, 0.5384, -0.6992, 0.4704, 0.4495, -0.5517, 0.7025, 0.6715, -0.02796, 0.7405, 0.5422, -0.0716, 0.8372, 0.5384, -0.6992, 0.4704, 0.3313, -0.8893, 0.3153, 0.786, -0.6178, 0.02332, 0.5753, -0.2015, -0.7927, -0.05456, -0.9971, -0.05251, 0.7692, -0.6378, -0.03767, 0.6449, 0.7615, -0.06518, 0.5233, 0.8503, -0.05625, -0.3611, 0.9226, -0.1359, -0.08987, 0.9473, -0.3076, -0.5253, 0.6415, -0.559, 0.4237, 0.8122, 0.401, 0.5264, 0.796, 0.2989, 0.2303, 0.7321, -0.6411, 8.421e-09, -0.8999, 0.436, 5.98e-07, -0.9997, 0.02521, 0.6188, -0.7852, -0.02572, 0.4645, -0.8323, 0.3027, 0.6733, -0.08814, 0.7341, 0.6573, 0.004753, 0.7536, 0.4537, 0.8579, 0.2414, 0.3603, 0.8636, 0.3527, -0.9715, 0.2199, -0.08856, -0.8341, -0.5481, -0.0616, -0.8173, -0.5717, -0.07195, -0.9566, 0.2632, -0.1252, -0.3134, 0.7432, -0.5911, -0.3429, 0.7745, -0.5315, -0.3816, -0.5819, -0.7181, 0.9959, 0.09014, 0.003256, 0.7568, 0.6536, 0.0002585, 0.4594, 0.8628, -0.2108, 0.7364, -0.2114, -0.6427, 0.7498, -0.6607, -0.03396, -0.04365, -0.9918, -0.1203, -0.0004689, -0.8966, 0.4429, 0.5073, -0.8109, 0.2918, 0.1722, -0.7281, -0.6635, 0.6169, -0.002597, -0.787, 0.9722, -0.005149, 0.2341, -0.4595, -0.6561, -0.5986, -0.3426, 0.7432, -0.5747, -0.5253, 0.6415, -0.559, -0.561, -0.6387, -0.5266, 0.9827, 0.1852, -0.006707, 0.7692, -0.6378, -0.03767, 0.802, -0.592, -0.07957, 0.9802, 0.19, -0.05617, 0.4754, 0.8792, 0.03173, 0.9802, 0.19, -0.05617, 0.9741, 0.2249, -0.02184, 0.004677, -0.8046, -0.5939, -0.0004689, -0.8966, 0.4429, -0.2889, -0.9444, -0.157, -0.3426, 0.7432, -0.5747, 0.4537, 0.8579, 0.2414, 0.4237, 0.8122, 0.401, -0.5253, 0.6415, -0.559, 0.4594, 0.8628, -0.2108, -0.3134, 0.7432, -0.5911, -0.3816, -0.5819, -0.7181, 0.6716, -0.737, -0.0764, -0.561, -0.6387, -0.5266, 0.1722, -0.7281, -0.6635, 0.5073, -0.8109, 0.2918, 0.3584, -0.7861, 0.5037, -7.466e-08, 0.9945, 0.105, -2.605e-08, 0.7217, 0.6923, 0.5793, 0.5252, 0.6234, 0.6337, 0.732, 0.2502, -0.4595, -0.6561, -0.5986, -0.3429, 0.7745, -0.5315, -0.3426, 0.7432, -0.5747, -0.7379, -0.209, -0.6418, -0.7728, -0.6346, 0.01146, -0.9739, 0.2249, -0.03148, -0.7548, 0.143, -0.6402, 0.6715, -0.02796, 0.7405, 0.3033, 0.8726, 0.383, 0.4198, 0.775, 0.4724, 0.5422, -0.0716, 0.8372, 0.7692, -0.6378, -0.03767, -0.05456, -0.9971, -0.05251, -0.06531, -0.9892, -0.1311, 0.802, -0.592, -0.07957, 0.5631, -0.4647, 0.6834, -5.394e-09, -0.03847, 0.9993, -8.824e-07, -0.7183, 0.6958, -0.05456, -0.9971, -0.05251, -0.8173, -0.5717, -0.07195, -0.8341, -0.5481, -0.0616, -0.06531, -0.9892, -0.1311, 0.3651, 0.3671, 0.8555, 0.3173, -0.07174, 0.9456, 0.5422, -0.0716, 0.8372, 0.4594, 0.8628, -0.2108, 0.2482, 0.9038, 0.3487, 0.4198, 0.775, 0.4724, 0.5233, 0.8503, -0.05625, 0.9827, 0.1852, -0.006707, 0.9802, 0.19, -0.05617, 0.4594, 0.8628, -0.2108, 0.4198, 0.775, 0.4724, 0.3033, 0.8726, 0.383, -0.3134, 0.7432, -0.5911, -0.7548, 0.143, -0.6402, -0.9739, 0.2249, -0.03148, -0.4231, 0.9061, -0.003796, -0.3886, 0.7141, -0.5822, -0.4595, -0.6561, -0.5986, -0.561, -0.6387, -0.5266, 0.3584, -0.7861, 0.5037, 0.3053, -0.8931, 0.3304, 0.5793, 0.5252, 0.6234, -2.605e-08, 0.7217, 0.6923, -5.394e-09, -0.03847, 0.9993, 0.6733, -0.08814, 0.7341, 0.3603, 0.8636, 0.3527, 0.3033, 0.8726, 0.383, 0.6715, -0.02796, 0.7405, -0.8726, 0.25, -0.4195, -0.08987, 0.9473, -0.3076, -0.3611, 0.9226, -0.1359, -0.9566, 0.2632, -0.1252, 0.4039, 0.7472, 0.5278, 0.4198, 0.775, 0.4724, 0.2482, 0.9038, 0.3487, 0.7364, -0.2114, -0.6427, 0.9418, -0.1021, -0.3204, 0.2889, -0.9444, -0.1569, 0.004677, -0.8046, -0.5939, -0.9715, 0.2199, -0.08856, -0.3611, 0.9226, -0.1359, -0.4231, 0.9061, -0.003796, 0.6573, 0.004753, 0.7536, 0.6733, -0.08814, 0.7341, 0.3053, -0.8931, 0.3304, 0.3603, 0.8636, 0.3527, 0.4537, 0.8579, 0.2414, -0.3426, 0.7432, -0.5747, -0.3429, 0.7745, -0.5315, 0.7442, -0.01566, 0.6678, 0.9574, 0.02816, 0.2872, 0.6337, 0.732, 0.2502, 0.5793, 0.5252, 0.6234, 0.9802, 0.19, -0.05617, 0.802, -0.592, -0.07957, 0.7498, -0.6607, -0.03396, 0.9741, 0.2249, -0.02184, 0.5233, 0.8503, -0.05625, 0.4754, 0.8792, 0.03173, -0.4231, 0.9061, -0.003796, -0.3611, 0.9226, -0.1359, 0.5233, 0.8503, -0.05625, 0.6449, 0.7615, -0.06518, 0.9949, 0.09652, 0.03037, 0.9827, 0.1852, -0.006707, -0.7728, -0.6346, 0.01146, -0.7379, -0.209, -0.6418, -0.0004689, -0.8966, 0.4429, -0.04365, -0.9918, -0.1203, 0.6733, -0.08814, 0.7341, 0.6715, -0.02796, 0.7405, 0.3313, -0.8893, 0.3153, 0.4495, -0.5517, 0.7025, 0.5384, -0.6992, 0.4704, 0.5422, -0.0716, 0.8372, 0.7592, 0.1494, -0.6335, 0.9741, 0.2249, -0.02184, 0.7498, -0.6607, -0.03396, 0.7364, -0.2114, -0.6427, 0.9418, -0.1021, -0.3204, -0.0004689, -0.8966, 0.4429, 0.2889, -0.9444, -0.1569, 0.802, -0.592, -0.07957, -0.06531, -0.9892, -0.1311, -0.04365, -0.9918, -0.1203, 0.7498, -0.6607, -0.03396, 0.6573, 0.004753, 0.7536, 0.7534, 0.06085, 0.6548, 0.4237, 0.8122, 0.401, 0.4537, 0.8579, 0.2414, -0.4231, 0.9061, -0.003796, -0.9739, 0.2249, -0.03148, -0.9715, 0.2199, -0.08856, 0.4754, 0.8792, 0.03173, 0.389, 0.7153, -0.5805, -0.3886, 0.7141, -0.5822, -0.4231, 0.9061, -0.003796, -0.3611, 0.9226, -0.1359, -0.9715, 0.2199, -0.08856, -0.9566, 0.2632, -0.1252, 0.0003442, -1.0, -0.001709, 0.0005914, -1.0, -0.00215, -0.0002529, -1.0, -0.00363, -0.001738, -1.0, -0.004075, 0.9722, -0.005149, 0.2341, 0.6169, -0.002597, -0.787, 0.2303, 0.7321, -0.6411, 0.5264, 0.796, 0.2989, 0.7534, 0.06085, 0.6548, 0.9722, -0.005149, 0.2341, 0.5264, 0.796, 0.2989, 0.4237, 0.8122, 0.401, 0.1722, -0.7281, -0.6635, -0.4719, 0.03315, -0.881, 0.6169, -0.002597, -0.787, -0.4719, 0.03315, -0.881, 0.2303, 0.7321, -0.6411, 0.6169, -0.002597, -0.787, -0.561, -0.6387, -0.5266, -0.4719, 0.03315, -0.881, 0.1722, -0.7281, -0.6635, -0.5253, 0.6415, -0.559, -0.4719, 0.03315, -0.881, -0.561, -0.6387, -0.5266, -0.0004689, -0.8966, 0.4429, 0.9418, -0.1021, -0.3204, 0.7364, -0.2114, -0.6427, -0.0004689, -0.8966, 0.4429, -0.9457, -0.1035, -0.3081, -0.2889, -0.9444, -0.157, 0.6354, -0.1202, 0.7628, 0.9574, 0.02816, 0.2872, 0.7034, -0.6702, 0.2367, 0.4672, -0.8308, 0.3024, 0.9574, 0.02816, 0.2872, 0.7442, -0.01566, 0.6678, 0.5631, -0.4647, 0.6834, 0.7034, -0.6702, 0.2367, -5.394e-09, -0.03847, 0.9993, 0.7442, -0.01566, 0.6678, 0.5793, 0.5252, 0.6234, 0.6354, -0.1202, 0.7628, 0.3173, -0.07174, 0.9456, 0.3651, 0.3671, 0.8555, 0.4039, 0.7472, 0.5278, 0.5422, -0.0716, 0.8372, 0.3173, -0.07174, 0.9456, 0.4495, -0.5517, 0.7025, 0.4645, -0.8323, 0.3027, 0.4495, -0.5517, 0.7025, 0.4672, -0.8308, 0.3024, 0.2482, 0.9038, 0.3487, 0.4594, 0.8628, -0.2108, 0.3718, 0.9213, 0.1135, 0.4039, 0.7472, 0.5278, 0.2482, 0.9038, 0.3487, -1.181e-06, 0.9259, 0.3778, -5.682e-06, 0.9715, 0.2372, -0.08987, 0.9473, -0.3076, 0.2839, 0.9523, -0.1115, 0.6449, 0.7615, -0.06518, 0.2839, 0.9523, -0.1115, 0.3718, 0.9213, 0.1135, 0.4594, 0.8628, -0.2108, 0.7568, 0.6536, 0.0002585, 0.2482, 0.9038, 0.3487, 0.3718, 0.9213, 0.1135, -2.16e-09, 0.9942, 0.1076, -1.181e-06, 0.9259, 0.3778, 0.6449, 0.7615, -0.06518, 0.2839, 0.9523, -0.1115, 0.7568, 0.6536, 0.0002585, 0.6716, -0.737, -0.0764, 0.8913, -0.4516, -0.04107, 0.9959, 0.09014, 0.003256, 0.2839, 0.9523, -0.1115, -1.378e-08, 0.6025, -0.7982, 7.068e-08, 0.9692, -0.2462, 0.6716, -0.737, -0.0764, 0.6188, -0.7852, -0.02572, 0.8913, -0.4516, -0.04107, 0.0003444, 1.0, 0.001708, 0.0005907, 1.0, 0.00215, -0.000239, 1.0, 0.003586, -0.001625, 1.0, 0.003982, -0.0003443, 1.0, 0.001708, 0.001625, 1.0, 0.003982, 0.000239, 1.0, 0.003586, -0.0007754, 1.0, 0.001998])] * 3)])
arm_rig_barrelfang = bpy.data.armatures.new('rig barrelfang')  # bones are not reproduced

# ---- objects
ob_mesh_barrelfang = bpy.data.objects.new('mesh barrelfang', me_barrelfang)
ob_barrelfang = bpy.data.objects.new('barrelfang', arm_rig_barrelfang)
ob_camera = bpy.data.objects.new('Camera', cam_camera)

# ---- transforms, parenting, visibility, modifiers, constraints
ob_mesh_barrelfang.parent = ob_barrelfang
ob_mesh_barrelfang.location = (0.0, 0.0, 0.0)
_vg = ob_mesh_barrelfang.vertex_groups.new(name='arm low.L')
for _i, _w in zip([219, 220, 235, 242, 243, 244, 267, 280, 284, 291, 293, 297, 298], [1.0, 0.5, 0.5, 0.5, 1.0, 0.5, 1.0, 0.5, 0.5, 0.5, 1.0, 1.0, 0.5]): _vg.add([_i], _w, 'REPLACE')
_vg = ob_mesh_barrelfang.vertex_groups.new(name='arm low.R')
for _i, _w in zip([110, 112, 128, 135, 136, 137, 168, 186, 191, 199, 200, 204, 205], [1.0, 0.5, 0.5, 0.5, 0.5, 1.0, 1.0, 0.5, 0.5, 0.5, 1.0, 0.5, 1.0]): _vg.add([_i], _w, 'REPLACE')
_vg = ob_mesh_barrelfang.vertex_groups.new(name='arm up.L')
for _i, _w in zip([220, 221, 252, 261, 268, 276, 277, 280, 283, 284, 285, 286, 289, 304, 305], [0.5, 1.0, 0.5, 0.5, 1.0, 0.5, 0.5, 0.5, 1.0, 0.5, 1.0, 0.5, 1.0, 1.0, 1.0]): _vg.add([_i], _w, 'REPLACE')
_vg = ob_mesh_barrelfang.vertex_groups.new(name='arm up.R')
for _i, _w in zip([111, 112, 148, 157, 169, 182, 183, 186, 189, 190, 191, 192, 196, 212, 213], [1.0, 0.5, 0.5, 0.5, 1.0, 0.5, 0.5, 0.5, 1.0, 1.0, 0.5, 0.5, 1.0, 1.0, 1.0]): _vg.add([_i], _w, 'REPLACE')
_vg = ob_mesh_barrelfang.vertex_groups.new(name='foot.L')
for _i, _w in zip([228, 245, 246, 247, 255, 256, 265], [0.5, 0.5, 1.0, 1.0, 1.0, 1.0, 0.5]): _vg.add([_i], _w, 'REPLACE')
_vg = ob_mesh_barrelfang.vertex_groups.new(name='foot.R')
for _i, _w in zip([117, 138, 139, 140, 151, 152, 165], [0.5, 0.5, 1.0, 1.0, 1.0, 1.0, 0.5]): _vg.add([_i], _w, 'REPLACE')
_vg = ob_mesh_barrelfang.vertex_groups.new(name='hand.L')
for _i, _w in zip([184, 185, 235, 236, 237, 242, 244, 278, 279, 291, 292, 295, 296, 298], [0.0, 0.0, 0.5, 1.0, 1.0, 0.5, 0.5, 1.0, 1.0, 0.5, 1.0, 1.0, 1.0, 0.5]): _vg.add([_i], _w, 'REPLACE')
_vg = ob_mesh_barrelfang.vertex_groups.new(name='hand.R')
for _i, _w in zip([128, 129, 130, 135, 136, 184, 185, 198, 199, 202, 203, 204, 278, 279], [0.5, 1.0, 1.0, 0.5, 0.5, 1.0, 1.0, 1.0, 0.5, 1.0, 1.0, 0.5, 0.0, 0.0]): _vg.add([_i], _w, 'REPLACE')
_vg = ob_mesh_barrelfang.vertex_groups.new(name='head')
for _i, _w in zip([108, 109, 141, 142, 143, 144, 145, 146, 147, 158, 159, 160, 166, 177, 194, 207, 208, 216, 217, 248, 249, 250, 251, 262, 288, 300], [0.6, 0.6, 1.0, 1.0, 1.0, 1.0, 1.0, 0.6, 0.6, 1.0, 1.0, 1.0, 0.6, 1.0, 1.0, 1.0, 1.0, 0.6, 0.6, 1.0, 1.0, 1.0, 0.6, 1.0, 1.0, 1.0]): _vg.add([_i], _w, 'REPLACE')
_vg = ob_mesh_barrelfang.vertex_groups.new(name='hip')
for _i, _w in zip([0, 121, 122, 126, 127, 149, 163, 164, 167, 170, 173, 174, 175, 195, 231, 232, 234, 254, 266, 270], [0.4557, 0.5, 0.5, 0.5, 0.45, 0.5, 0.3333, 1.0, 0.5, 0.45, 1.0, 1.0, 1.0, 0.5, 0.5, 0.5, 0.45, 0.5, 0.5, 0.45]): _vg.add([_i], _w, 'REPLACE')
_vg = ob_mesh_barrelfang.vertex_groups.new(name='hip_L')
for _i, _w in zip([0], [0.06753]): _vg.add([_i], _w, 'REPLACE')
_vg = ob_mesh_barrelfang.vertex_groups.new(name='hip_R')
for _i, _w in zip([0], [0.06753]): _vg.add([_i], _w, 'REPLACE')
_vg = ob_mesh_barrelfang.vertex_groups.new(name='leg low.L')
for _i, _w in zip([222, 223, 238, 239, 240, 241, 257, 258, 282, 294, 299, 302], [0.5, 1.0, 1.0, 1.0, 0.5, 0.5, 0.5, 1.0, 1.0, 1.0, 0.5, 1.0]): _vg.add([_i], _w, 'REPLACE')
_vg = ob_mesh_barrelfang.vertex_groups.new(name='leg low.R')
for _i, _w in zip([113, 115, 131, 132, 133, 134, 153, 154, 188, 201, 206, 210], [0.5, 1.0, 1.0, 0.5, 0.5, 1.0, 0.5, 1.0, 1.0, 1.0, 0.5, 1.0]): _vg.add([_i], _w, 'REPLACE')
_vg = ob_mesh_barrelfang.vertex_groups.new(name='leg up.L')
for _i, _w in zip([0, 163, 222, 224, 229, 230, 234, 240, 241, 257, 259, 263, 264, 266, 269, 270, 271, 272, 273, 274, 275, 287, 290, 299], [0.199, 0.3333, 0.5, 1.0, 1.0, 1.0, 0.1, 0.5, 0.5, 0.5, 1.0, 1.0, 1.0, 0.5, 1.0, 0.1, 1.0, 1.0, 1.0, 1.0, 1.0, 1.0, 1.0, 0.5]): _vg.add([_i], _w, 'REPLACE')
_vg = ob_mesh_barrelfang.vertex_groups.new(name='leg up.R')
for _i, _w in zip([0, 113, 114, 120, 123, 127, 132, 133, 153, 155, 161, 162, 163, 167, 170, 171, 176, 178, 179, 180, 181, 193, 197, 206], [0.199, 0.5, 1.0, 1.0, 1.0, 0.1, 0.5, 0.5, 0.5, 1.0, 1.0, 1.0, 0.3333, 0.5, 0.1, 1.0, 1.0, 1.0, 1.0, 1.0, 1.0, 1.0, 1.0, 0.5]): _vg.add([_i], _w, 'REPLACE')
_vg = ob_mesh_barrelfang.vertex_groups.new(name='shoulder.L')
for _i, _w in zip([215, 218, 252, 253, 260, 261, 276, 277, 286, 301], [1.0, 1.0, 0.5, 1.0, 1.0, 0.5, 0.5, 0.5, 0.5, 1.0]): _vg.add([_i], _w, 'REPLACE')
_vg = ob_mesh_barrelfang.vertex_groups.new(name='shoulder.R')
for _i, _w in zip([106, 107, 148, 150, 156, 157, 182, 183, 192, 209], [1.0, 1.0, 0.5, 1.0, 1.0, 0.5, 0.5, 0.5, 0.5, 1.0]): _vg.add([_i], _w, 'REPLACE')
_vg = ob_mesh_barrelfang.vertex_groups.new(name='spine low')
for _i, _w in zip([121, 122, 126, 127, 149, 170, 195, 231, 232, 234, 254, 270], [0.5, 0.5, 0.5, 0.45, 0.5, 0.45, 0.5, 0.5, 0.5, 0.45, 0.5, 0.45]): _vg.add([_i], _w, 'REPLACE')
_vg = ob_mesh_barrelfang.vertex_groups.new(name='spine up')
for _i, _w in zip([108, 109, 124, 125, 146, 147, 166, 172, 214, 216, 217, 233, 251], [0.4, 0.4, 1.0, 1.0, 0.4, 0.4, 0.4, 1.0, 1.0, 0.4, 0.4, 1.0, 0.4]): _vg.add([_i], _w, 'REPLACE')
_vg = ob_mesh_barrelfang.vertex_groups.new(name='tow.L')
for _i, _w in zip([225, 226, 227, 228, 245, 265, 281, 303], [1.0, 1.0, 1.0, 0.5, 0.5, 0.5, 1.0, 1.0]): _vg.add([_i], _w, 'REPLACE')
_vg = ob_mesh_barrelfang.vertex_groups.new(name='tow.R')
for _i, _w in zip([116, 117, 118, 119, 138, 165, 187, 211], [1.0, 0.5, 1.0, 1.0, 0.5, 0.5, 1.0, 1.0]): _vg.add([_i], _w, 'REPLACE')
_vg = ob_mesh_barrelfang.vertex_groups.new(name='neck')
_vg = ob_mesh_barrelfang.vertex_groups.new(name='drill')
_vg.add([38, 39, 40, 41, 42, 43, 44, 45, 46, 47, 48, 49, 50, 51, 52, 53, 54, 55, 56, 57, 58, 59, 60, 61, 62, 63, 64, 65, 66, 67, 68, 69, 70, 71, 72, 73, 74, 75, 76, 77, 86, 87, 88, 89, 90, 91, 92, 93, 94, 95, 96, 97, 98, 99, 100, 101, 102, 103, 104, 105], 1.0, 'REPLACE')
_vg = ob_mesh_barrelfang.vertex_groups.new(name='drill_lever')
_vg.add([1, 2, 3, 4, 5, 6, 7, 8, 9, 10, 11, 12, 13, 14, 15, 16], 1.0, 'REPLACE')
_vg = ob_mesh_barrelfang.vertex_groups.new(name='drill_spin')
_vg.add([20, 21, 24, 28, 29, 32, 33, 34, 37, 78, 79, 80, 81, 82, 83, 84, 85], 1.0, 'REPLACE')
_vg = ob_mesh_barrelfang.vertex_groups.new(name='drill_claw1')
_vg.add([21, 24, 25, 26, 35], 1.0, 'REPLACE')
_vg = ob_mesh_barrelfang.vertex_groups.new(name='drill_claw2')
_vg.add([17, 18, 24, 28, 36], 1.0, 'REPLACE')
_vg = ob_mesh_barrelfang.vertex_groups.new(name='drill_claw3')
_vg.add([19, 20, 27, 28, 30], 1.0, 'REPLACE')
_vg = ob_mesh_barrelfang.vertex_groups.new(name='drill_claw4')
_vg.add([20, 21, 22, 23, 31], 1.0, 'REPLACE')
_vg = ob_mesh_barrelfang.vertex_groups.new(name='Bone')
_m = ob_mesh_barrelfang.modifiers.new('Armature', 'ARMATURE')
_m.object = ob_barrelfang
ob_barrelfang.location = (0.2085, 0.0, -23.61)
ob_barrelfang.rotation_euler = (0.0, -0.0, 1.571)
ob_barrelfang.scale = (3.508, 3.508, 3.508)
ob_barrelfang.show_in_front = True
ob_camera.location = (94.37, -19.09, 3.716)
ob_camera.rotation_euler = (1.571, 4.955e-07, 1.257)

# ---- collection membership
scene.collection.objects.link(ob_mesh_barrelfang)
scene.collection.objects.link(ob_barrelfang)
scene.collection.objects.link(ob_camera)

# ---- scene / render settings (as saved in the file)
scene.camera = ob_camera
scene.frame_start = 1; scene.frame_end = 250; scene.frame_set(62)
scene.render.engine = 'CYCLES'
scene.render.image_settings.exr_codec = 'NONE'
scene.render.resolution_x = 256
scene.render.resolution_y = 256
scene.render.simplify_subdivision_render = 0
scene.render.simplify_child_particles_render = 0.0
scene.cycles.denoising_use_gpu = True
scene.eevee.use_shadows = False
scene.eevee.ray_tracing_options.trace_max_roughness = 0.0
scene.view_settings.view_transform = 'Filmic'
bpy.context.view_layer.update()

# ---- added for rendering (the .blend has no usable light): sun + grey world if the file has none
light_auto_sun = bpy.data.lights.new('AutoSun', 'SUN')
light_auto_sun.energy = 3.0
light_auto_sun.angle = 0.0523599
ob_auto_sun = bpy.data.objects.new('AutoSun', light_auto_sun)
scene.collection.objects.link(ob_auto_sun)
ob_auto_sun.rotation_euler = (0.872665, 0.174533, 0.523599)
if scene.world is None:
    world_auto = bpy.data.worlds.new('AutoWorld')
    world_auto.color = (0.3, 0.3, 0.3)
    scene.world = world_auto
bpy.context.view_layer.update()
